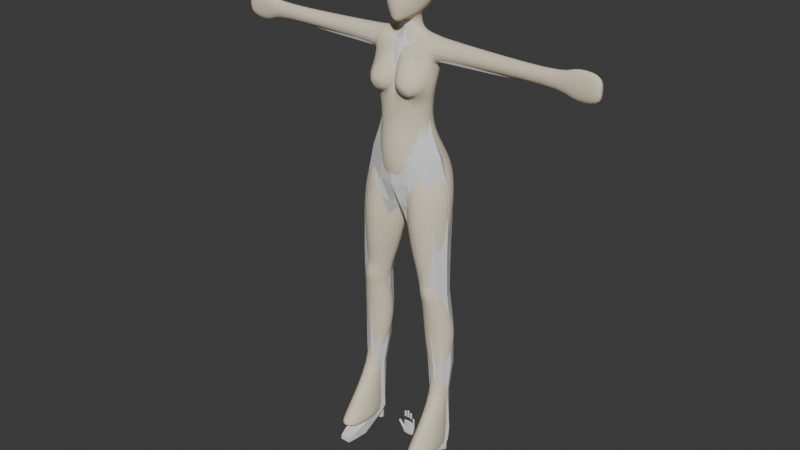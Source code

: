 # Source: player_simple1.blend  (saved by Blender 4.2.66; exported with 4.5.12 LTS)
import bpy
from mathutils import Matrix  # noqa: F401  (used for matrix-valued properties, if any)

bpy.ops.wm.read_factory_settings(use_empty=True)
scene = bpy.context.scene
scene.name = 'Scene'

# ---- collections
col_sample = bpy.data.collections.new('sample'); scene.collection.children.link(col_sample)
col_collection = bpy.data.collections.new('Collection'); scene.collection.children.link(col_collection)

# ---- materials (node trees are filled in below, after node groups)
mat_x = bpy.data.materials.new('マテリアル')

# ---- material node trees
mat_x.use_nodes = True; mat_x.node_tree.nodes.clear()
_N = mat_x.node_tree.nodes; _L = mat_x.node_tree.links
n0 = _N.new('ShaderNodeBsdfPrincipled'); n0.name = 'プリンシプルBSDF'; n0.location = (10, 300)
n0.inputs[0].default_value = (0.8009, 0.7147, 0.5401, 1.0)
n0.inputs[2].default_value = 1.0
n1 = _N.new('ShaderNodeOutputMaterial'); n1.name = 'マテリアル出力'; n1.location = (300, 300)
_L.new(n0.outputs[0], n1.inputs[0])
n1.is_active_output = True

# ---- world
world_world = bpy.data.worlds.new('World'); scene.world = world_world
world_world.use_nodes = True; world_world.node_tree.nodes.clear()
_N = world_world.node_tree.nodes; _L = world_world.node_tree.links
n0 = _N.new('ShaderNodeOutputWorld'); n0.name = 'World Output'; n0.location = (300, 300)
n1 = _N.new('ShaderNodeBackground'); n1.name = 'Background'; n1.location = (10, 300)
n1.inputs[0].default_value = (0.05088, 0.05088, 0.05088, 1.0)
_L.new(n1.outputs[0], n0.inputs[0])
n0.is_active_output = True
world_world.color = (0.05088, 0.05088, 0.05088)
world_world.sun_shadow_jitter_overblur = 0.0

# ---- meshes
me_x = bpy.data.meshes.new('円')
me_x.from_pydata([(0.1039, 0.02998, 1.377), (0.1055, 0.006316, 1.367), (0.1066, -0.02121, 1.377), (0.108, -0.03235, 1.405), (0.1083, -0.02198, 1.43), (0.1091, 0.002974, 1.44), (0.1088, 0.02777, 1.429), (0.1072, 0.03838, 1.403), (0.0, 0.0296, 1.184), (0.0, -0.07887, 1.188), (0.06388, -0.06166, 1.186), (0.08596, -0.02274, 1.185), (0.08158, 0.009775, 1.184), (0.04315, -0.06064, 1.39), (0.01167, -0.07065, 1.376), (0.001757, -0.08068, 1.312), (0.01079, -0.08373, 1.277), (0.0604, -0.07244, 1.262), (0.09277, -0.07054, 1.286), (0.09762, -0.07089, 1.316), (0.0785, -0.06161, 1.364), (0.03009, 0.02761, 1.451), (0.0, 0.03263, 1.451), (0.0, -0.02655, 1.451), (0.02892, -0.01817, 1.454), (0.03742, 0.001364, 1.451), (0.09437, 0.03627, 1.371), (0.1073, 0.001121, 1.357), (0.1058, -0.03748, 1.374), (0.09926, -0.04291, 1.404), (0.1, -0.02747, 1.433), (0.1026, 0.002389, 1.443), (0.1023, 0.03148, 1.432), (0.1016, 0.04344, 1.403), (0.0, 0.01389, 1.241), (0.0, -0.07439, 1.245), (0.0631, -0.06215, 1.242), (0.09748, -0.0263, 1.239), (0.08463, 0.008578, 1.234), (0.06094, 0.02881, 1.439), (0.06657, 0.002028, 1.446), (0.06041, -0.02474, 1.436), (0.08591, 0.01268, 1.278), (0.1052, -0.02426, 1.278), (0.09736, -0.05793, 1.282), (0.08995, 0.02778, 1.327), (0.109, -0.01383, 1.323), (0.09862, -0.04779, 1.319), (0.02963, 0.02791, 1.181), (0.0612, 0.02916, 1.184), (0.02835, 0.02448, 1.236), (0.05716, 0.02486, 1.233), (0.05828, 0.04295, 1.406), (0.02778, 0.05245, 1.408), (0.0, 0.04139, 1.412), (0.02391, 0.05285, 1.37), (0.0, 0.04592, 1.373), (0.05201, 0.04624, 1.37), (0.02663, 0.03234, 1.281), (0.0, 0.02186, 1.285), (0.05586, 0.02694, 1.278), (0.05334, 0.04735, 1.324), (0.02329, 0.05597, 1.325), (0.0, 0.04232, 1.327), (0.0, -0.05582, 1.375), (0.0, -0.06361, 1.329), (0.0, -0.06655, 1.304), (0.0, -0.046, 1.412), (0.0, -0.04067, 1.415), (0.04821, -0.03136, 1.421), (0.02652, -0.0351, 1.412), (0.0209, -0.04781, 1.415), (0.04303, -0.0426, 1.419), (0.04416, -0.09564, 1.339), (0.03272, -0.09794, 1.338), (0.0259, -0.1058, 1.308), (0.0363, -0.1012, 1.296), (0.05311, -0.1033, 1.29), (0.06742, -0.1024, 1.294), (0.06645, -0.1011, 1.313), (0.06273, -0.09709, 1.337), (0.01754, -0.08402, 1.36), (0.04492, -0.07564, 1.371), (0.06549, -0.07883, 1.356), (0.08873, -0.08464, 1.315), (0.08064, -0.08512, 1.286), (0.02661, -0.09533, 1.281), (0.0625, -0.08965, 1.266), (0.008573, -0.08866, 1.31), (0.05085, -0.1086, 1.312), (0.0, 0.0647, 1.034), (0.0, -0.09815, 1.052), (0.08899, -0.05039, 1.05), (0.1166, -0.01132, 1.067), (0.1133, 0.04158, 1.065), (0.01071, 0.09632, 1.024), (0.07862, 0.08487, 1.059), (0.0, -0.0547, 0.955), (0.00965, -0.04527, 0.9531), (0.0, -0.08667, 0.9764), (0.04486, -0.07182, 0.9937), (0.00137, 0.03711, 0.9601), (0.0, 0.03832, 0.9787), (0.0268, 0.06583, 1.094), (0.0, 0.06837, 1.096), (0.06957, -0.05895, 1.106), (0.1116, -0.01619, 1.112), (0.07185, 0.05399, 1.102), (0.09798, 0.03097, 1.109), (0.0, -0.09491, 1.103), (0.1201, -0.08723, 0.8646), (0.1674, -0.01709, 0.8737), (0.1415, 0.03673, 0.8673), (0.0547, 0.05824, 0.8576), (0.1016, 0.05639, 0.8657), (0.007216, -0.0224, 0.8507), (0.06211, -0.09678, 0.8587), (0.02245, 0.02468, 0.8541), (0.0, 0.04135, 1.137), (0.09766, -0.02145, 1.151), (0.08651, 0.02054, 1.145), (0.0297, 0.03955, 1.137), (0.06463, -0.06107, 1.148), (0.06624, 0.0373, 1.139), (0.0, -0.08669, 1.146), (0.00483, -0.03062, 0.906), (0.05837, -0.09331, 0.9216), (0.101, 0.07636, 0.9342), (0.04034, 0.08109, 0.9275), (0.01518, 0.02648, 0.9133), (0.1408, 0.04901, 0.9429), (0.1181, -0.07876, 0.9378), (0.1668, -0.01545, 0.9522), (0.1397, 0.023, 0.2518), (0.1206, 0.01511, 0.2521), (0.1128, -0.003933, 0.2527), (0.1206, -0.02298, 0.2533), (0.1397, -0.03086, 0.2536), (0.1588, -0.02298, 0.2533), (0.1666, -0.003933, 0.2527), (0.1588, 0.01511, 0.2521), (0.09972, -0.06348, 0.641), (0.1337, -0.056, 0.6438), (0.105, -0.06224, 0.6037), (0.1366, -0.05791, 0.6062), (0.1388, -0.05832, 0.6237), (0.09957, -0.06377, 0.6206), (0.1164, -0.0684, 0.6475), (0.1212, -0.06677, 0.5994), (0.1029, 0.02644, 0.6563), (0.1153, 0.01925, 0.5869), (0.1111, 0.01888, 0.6207), (0.08476, 0.00796, 0.5804), (0.07044, 0.009727, 0.654), (0.08069, 0.008335, 0.6171), (0.07251, -0.02257, 0.5794), (0.05937, -0.02393, 0.6528), (0.06685, -0.02361, 0.6158), (0.0894, -0.05082, 0.5813), (0.08226, -0.05783, 0.6557), (0.0847, -0.05684, 0.6183), (0.1237, -0.06361, 0.5811), (0.1157, -0.06738, 0.6635), (0.1189, -0.06962, 0.6222), (0.1523, -0.04689, 0.5876), (0.1481, -0.04116, 0.662), (0.1509, -0.04859, 0.6244), (0.163, -0.01539, 0.5885), (0.1518, -0.008964, 0.6623), (0.1582, -0.01415, 0.6252), (0.1477, 0.01297, 0.5868), (0.1342, 0.02058, 0.6604), (0.1411, 0.01461, 0.6233), (0.05185, 0.02023, 0.7235), (0.0341, 0.01875, 0.7877), (0.06844, 0.04512, 0.7944), (0.08419, 0.03851, 0.7278), (0.1072, 0.04404, 0.7978), (0.1186, 0.03805, 0.7339), (0.03766, -0.01719, 0.721), (0.01604, -0.02104, 0.7851), (0.0727, -0.07847, 0.7311), (0.06738, -0.08697, 0.7916), (0.1178, -0.078, 0.7365), (0.1194, -0.08267, 0.7953), (0.1577, -0.03106, 0.7343), (0.1635, -0.02448, 0.7966), (0.1458, 0.01085, 0.7369), (0.1427, 0.02538, 0.7995), (0.09851, 0.02507, 0.3831), (0.08608, 0.03626, 0.4767), (0.1244, 0.05441, 0.4806), (0.1301, 0.03745, 0.3839), (0.1652, 0.03844, 0.4816), (0.1592, 0.02615, 0.386), (0.08122, -0.003641, 0.3836), (0.06407, 0.001804, 0.4762), (0.09542, -0.03555, 0.3854), (0.08367, -0.03585, 0.4778), (0.1312, -0.04841, 0.3851), (0.127, -0.05146, 0.4801), (0.1598, -0.03359, 0.3879), (0.1664, -0.03206, 0.4842), (0.1717, -0.002219, 0.3879), (0.186, 0.004821, 0.4836), (0.02755, -0.07528, 1.246), (0.5368, -0.004218, 1.391), (0.5368, -0.01757, 1.388), (0.5368, -0.03151, 1.397), (0.5368, -0.03516, 1.414), (0.5368, -0.02755, 1.427), (0.5368, -0.01301, 1.43), (0.5368, -0.0004851, 1.421), (0.5368, 0.002953, 1.405), (0.0362, -0.08972, 1.106), (0.0, -0.09366, 1.023), (0.03237, -0.07366, 1.188), (0.03298, -0.07938, 1.148), (0.03988, -0.08873, 1.053), (0.0345, -0.08301, 1.022), (0.05374, -0.09029, 0.9591), (0.02078, 0.09709, 0.975), (0.004882, 0.03621, 0.9408), (0.1434, -0.01043, 1.012), (0.005104, -0.04238, 0.9304), (0.08971, 0.09922, 1.004), (0.1334, 0.0499, 1.01), (0.1045, -0.07385, 0.9968), (0.03706, -0.05677, 1.509), (0.03671, -0.0482, 1.626), (0.03667, 0.04437, 1.517), (0.03671, 0.0482, 1.626), (0.0205, 0.05295, 1.511), (0.0, 0.05677, 1.511), (0.0, 0.05876, 1.636), (0.02178, 0.05523, 1.633), (0.04207, 0.05698, 1.608), (0.04535, 0.06275, 1.581), (0.04207, 0.05698, 1.531), (0.04807, -0.0001384, 1.511), (0.0431, 0.02734, 1.512), (0.04207, 0.03145, 1.633), (0.04476, -0.0001384, 1.636), (0.04207, -0.03288, 1.633), (0.04207, -0.05449, 1.608), (0.04475, -0.0631, 1.58), (0.04207, -0.06061, 1.531), (0.0, -0.08251, 1.506), (0.01981, -0.07404, 1.508), (0.02178, -0.05523, 1.633), (0.0, -0.05876, 1.636), (0.0, 0.07711, 1.531), (0.0, 0.08492, 1.581), (0.0, 0.07711, 1.608), (0.02321, 0.07202, 1.531), (0.02506, 0.07936, 1.581), (0.02321, 0.07202, 1.608), (0.05381, 0.02916, 1.531), (0.058, 0.03145, 1.581), (0.05353, 0.03145, 1.608), (0.05741, -0.0001384, 1.531), (0.06164, -0.0001384, 1.581), (0.05741, -0.0001384, 1.608), (0.05343, -0.03096, 1.531), (0.05687, -0.03288, 1.58), (0.05353, -0.03288, 1.608), (0.02321, -0.07807, 1.531), (0.02455, -0.0806, 1.58), (0.02291, -0.07201, 1.609), (0.0, -0.08754, 1.531), (0.0, -0.08906, 1.581), (0.0, -0.07711, 1.609), (0.0, 0.03145, 1.496), (0.02426, 0.02887, 1.5), (0.0, -0.03532, 1.488), (0.03772, -0.02747, 1.496), (0.02321, 0.03145, 1.647), (0.0, 0.03145, 1.652), (0.02446, -0.0001384, 1.652), (0.0, -0.0001384, 1.658), (0.02321, -0.03288, 1.647), (0.0, -0.03288, 1.652), (0.04411, 0.06174, 1.555), (0.04341, -0.06049, 1.555), (0.0, 0.08388, 1.555), (0.02454, 0.07856, 1.555), (0.05729, 0.03011, 1.555), (0.05952, -0.0001384, 1.555), (0.05547, -0.03288, 1.555), (0.02384, -0.07482, 1.555), (0.0, -0.08014, 1.555), (0.01162, -0.07157, 1.488), (0.0, -0.07604, 1.485), (0.03581, 0.0004081, 1.498), (0.0, 0.02876, 1.481), (0.0, -0.06357, 1.474), (0.04949, -0.02919, 1.51), (0.0, -0.02791, 1.474), (0.02732, -0.0192, 1.479), (0.03166, 0.001305, 1.482), (0.02598, 0.02435, 1.484), (0.0, -0.04729, 1.48), (0.01625, -0.0439, 1.487), (0.01715, -0.05724, 1.484), (0.01835, -0.07201, 1.498), (0.0, -0.0802, 1.495), (0.02998, -0.05589, 1.495), (0.1412, 0.023, 0.04862), (0.1092, -0.009234, 0.0497), (0.09588, -0.08705, 0.05231), (0.1092, -0.1649, 0.05493), (0.1412, -0.1971, 0.05601), (0.1733, -0.1649, 0.05493), (0.1866, -0.08705, 0.05231), (0.1733, -0.009234, 0.0497), (0.1412, -0.08705, 0.05231), (0.1839, -0.07202, 0.08854), (0.1713, -0.003496, 0.08623), (0.141, -0.1689, 0.09179), (0.1713, -0.1405, 0.09084), (0.09807, -0.07202, 0.08854), (0.1106, -0.1405, 0.09084), (0.141, 0.02489, 0.08528), (0.1106, -0.003496, 0.08623), (0.5464, -0.004731, 1.367), (0.5464, -0.0175, 1.359), (0.5464, -0.03082, 1.381), (0.5464, -0.0343, 1.421), (0.5464, -0.02703, 1.451), (0.5464, -0.01314, 1.459), (0.5464, -0.001163, 1.437), (0.5464, 0.002124, 1.399), (0.6432, -0.004731, 1.367), (0.6432, -0.0175, 1.359), (0.6432, -0.03082, 1.381), (0.6432, -0.0343, 1.421), (0.6432, -0.02703, 1.451), (0.6432, -0.01314, 1.459), (0.6432, -0.001163, 1.437), (0.6432, 0.002124, 1.399), (0.6432, -0.01553, 1.41)], [], [(7, 0, 26, 33), (6, 7, 33, 32), (4, 5, 31, 30), (2, 3, 29, 28), (0, 1, 27, 26), (5, 6, 32, 31), (3, 4, 30, 29), (1, 2, 28, 27), (49, 51, 38, 12), (11, 37, 36, 10), (12, 38, 37, 11), (100, 219, 215, 99), (39, 40, 31, 32), (40, 41, 30, 31), (25, 24, 41, 40), (21, 25, 40, 39), (42, 43, 37, 38), (43, 44, 36, 37), (46, 47, 44, 43), (45, 46, 43, 42), (26, 27, 46, 45), (27, 28, 47, 46), (8, 34, 50, 48), (48, 50, 51, 49), (60, 51, 50, 58), (58, 50, 34, 59), (21, 53, 54, 22), (39, 52, 53, 21), (53, 55, 56, 54), (52, 57, 55, 53), (62, 58, 59, 63), (61, 60, 58, 62), (57, 61, 62, 55), (55, 62, 63, 56), (32, 33, 52, 39), (33, 26, 57, 52), (26, 45, 61, 57), (45, 42, 60, 61), (51, 60, 42, 38), (20, 19, 47, 28), (19, 18, 44, 47), (18, 17, 36, 44), (13, 20, 28, 29), (16, 15, 65, 66), (15, 14, 64, 65), (71, 70, 68, 67), (30, 41, 69, 72), (72, 69, 70, 71), (14, 71, 67, 64), (13, 72, 71, 14), (30, 72, 13, 29), (24, 70, 69, 41), (23, 68, 70, 24), (82, 81, 74, 73), (83, 82, 73, 80), (85, 84, 79, 78), (87, 77, 76, 86), (81, 88, 75, 74), (84, 83, 80, 79), (87, 85, 78, 77), (88, 86, 76, 75), (15, 16, 86, 88), (17, 18, 85, 87), (19, 20, 83, 84), (14, 15, 88, 81), (17, 87, 86, 16), (18, 19, 84, 85), (20, 13, 82, 83), (13, 14, 81, 82), (75, 89, 73, 74), (89, 79, 80, 73), (76, 77, 89, 75), (77, 78, 79, 89), (104, 103, 95, 90), (106, 105, 92, 93), (103, 107, 96, 95), (108, 106, 93, 94), (92, 105, 214, 218), (107, 108, 94, 96), (101, 102, 90, 95), (100, 99, 97, 98), (92, 218, 219, 100), (98, 97, 102, 101), (123, 120, 108, 107), (217, 124, 109, 214), (120, 119, 106, 108), (121, 123, 107, 103), (119, 122, 105, 106), (118, 121, 103, 104), (126, 125, 115, 116), (128, 127, 114, 113), (129, 128, 113, 117), (127, 130, 112, 114), (132, 131, 110, 111), (125, 129, 117, 115), (131, 126, 116, 110), (130, 132, 111, 112), (8, 48, 121, 118), (11, 10, 122, 119), (48, 49, 123, 121), (12, 11, 119, 120), (216, 9, 124, 217), (49, 12, 120, 123), (226, 223, 132, 130), (227, 220, 126, 131), (224, 222, 129, 125), (223, 227, 131, 132), (225, 226, 130, 127), (222, 221, 128, 129), (221, 225, 127, 128), (220, 224, 125, 126), (193, 170, 167, 204), (204, 167, 164, 202), (202, 164, 161, 200), (200, 161, 158, 198), (198, 158, 155, 196), (191, 150, 170, 193), (196, 155, 152, 190), (177, 114, 112, 188), (188, 112, 111, 186), (186, 111, 110, 184), (184, 110, 116, 182), (182, 116, 115, 180), (180, 115, 117, 174), (174, 117, 113, 175), (175, 113, 114, 177), (153, 149, 151, 154), (154, 151, 150, 152), (156, 153, 154, 157), (157, 154, 152, 155), (159, 156, 157, 160), (160, 157, 155, 158), (162, 159, 141, 147), (163, 146, 143, 148), (165, 162, 147, 142), (166, 145, 144, 164), (168, 165, 166, 169), (169, 166, 164, 167), (171, 168, 169, 172), (172, 169, 167, 170), (149, 171, 172, 151), (151, 172, 170, 150), (190, 152, 150, 191), (164, 144, 148, 161), (148, 144, 145, 163), (148, 143, 158, 161), (158, 143, 146, 160), (142, 147, 163, 145), (145, 166, 165, 142), (147, 141, 146, 163), (146, 141, 159, 160), (149, 176, 178, 171), (176, 175, 177, 178), (153, 173, 176, 149), (173, 174, 175, 176), (156, 179, 173, 153), (179, 180, 174, 173), (159, 181, 179, 156), (181, 182, 180, 179), (162, 183, 181, 159), (183, 184, 182, 181), (165, 185, 183, 162), (185, 186, 184, 183), (168, 187, 185, 165), (187, 188, 186, 185), (171, 178, 187, 168), (178, 177, 188, 187), (134, 189, 192, 133), (189, 190, 191, 192), (135, 195, 189, 134), (195, 196, 190, 189), (133, 192, 194, 140), (192, 191, 193, 194), (136, 197, 195, 135), (197, 198, 196, 195), (137, 199, 197, 136), (199, 200, 198, 197), (138, 201, 199, 137), (201, 202, 200, 199), (139, 203, 201, 138), (203, 204, 202, 201), (140, 194, 203, 139), (194, 193, 204, 203), (16, 205, 36, 17), (205, 16, 66, 35), (215, 219, 218, 91), (10, 216, 217, 122), (6, 5, 211, 212), (4, 3, 209, 210), (2, 1, 207, 208), (0, 7, 213, 206), (7, 6, 212, 213), (5, 4, 210, 211), (3, 2, 208, 209), (1, 0, 206, 207), (122, 217, 214, 105), (10, 36, 205, 216), (9, 216, 205, 35), (218, 214, 109, 91), (100, 98, 224, 220), (95, 96, 225, 221), (101, 95, 221, 222), (96, 94, 226, 225), (93, 92, 227, 223), (98, 101, 222, 224), (92, 100, 220, 227), (94, 93, 223, 226), (284, 252, 255, 285), (252, 253, 256, 255), (253, 234, 235, 256), (256, 235, 231, 236), (255, 256, 236, 237), (285, 255, 237, 282), (232, 254, 238, 230), (233, 251, 254, 232), (286, 258, 261, 287), (258, 259, 262, 261), (287, 261, 264, 288), (261, 262, 265, 264), (230, 238, 257, 240), (282, 237, 258, 286), (237, 236, 259, 258), (236, 231, 241, 259), (259, 241, 242, 262), (262, 242, 243, 265), (265, 243, 229, 244), (264, 265, 244, 245), (288, 264, 245, 283), (240, 257, 260, 239), (289, 267, 270, 290), (267, 268, 271, 270), (228, 246, 266, 248), (283, 245, 267, 289), (245, 244, 268, 267), (244, 229, 249, 268), (268, 249, 250, 271), (248, 266, 269, 247), (233, 232, 273, 272), (232, 230, 240, 273), (276, 277, 279, 278), (278, 279, 281, 280), (231, 235, 276, 241), (235, 234, 277, 276), (280, 281, 250, 249), (243, 280, 249, 229), (242, 278, 280, 243), (241, 276, 278, 242), (246, 283, 289, 266), (266, 289, 290, 269), (263, 288, 283, 246), (238, 282, 286, 257), (260, 287, 288, 263), (257, 286, 287, 260), (254, 285, 282, 238), (251, 284, 285, 254), (305, 292, 291, 304), (239, 293, 273, 240), (298, 299, 293, 275), (299, 300, 273, 293), (300, 294, 272, 273), (246, 228, 296, 263), (263, 296, 239, 260), (275, 293, 239, 296), (21, 22, 294, 300), (25, 21, 300, 299), (24, 25, 299, 298), (24, 298, 297, 23), (274, 297, 298, 275), (274, 275, 302, 301), (291, 292, 295, 303), (302, 303, 295, 301), (247, 305, 304, 248), (306, 275, 296, 228), (303, 306, 304, 291), (228, 248, 304, 306), (275, 306, 303, 302), (317, 316, 313, 314), (319, 318, 311, 312), (321, 320, 309, 310), (323, 322, 307, 308), (322, 317, 314, 307), (316, 319, 312, 313), (318, 321, 310, 311), (320, 323, 308, 309), (314, 313, 315, 307), (313, 312, 311, 315), (307, 315, 309, 308), (315, 311, 310, 309), (135, 134, 323, 320), (137, 136, 321, 318), (139, 138, 319, 316), (133, 140, 317, 322), (134, 133, 322, 323), (136, 135, 320, 321), (138, 137, 318, 319), (140, 139, 316, 317), (212, 211, 329, 330), (210, 209, 327, 328), (208, 207, 325, 326), (206, 213, 331, 324), (213, 212, 330, 331), (211, 210, 328, 329), (209, 208, 326, 327), (207, 206, 324, 325), (325, 324, 332, 333), (330, 329, 337, 338), (328, 327, 335, 336), (326, 325, 333, 334), (324, 331, 339, 332), (331, 330, 338, 339), (329, 328, 336, 337), (327, 326, 334, 335), (339, 340, 333, 332), (340, 335, 334, 333), (338, 337, 340, 339), (337, 336, 335, 340)])
_uv = me_x.uv_layers.new(name='UVマップ')
_uv.uv.foreach_set('vector', [0.0, 0.0, 0.0, 0.0, 0.0, 0.0, 0.0, 0.0, 0.0, 0.0, 0.0, 0.0, 0.0, 0.0, 0.0, 0.0, 0.0, 0.0, 0.0, 0.0, 0.0, 0.0, 0.0, 0.0, 0.0, 0.0, 0.0, 0.0, 0.0, 0.0, 0.0, 0.0, 0.0, 0.0, 0.0, 0.0, 0.0, 0.0, 0.0, 0.0, 0.0, 0.0, 0.0, 0.0, 0.0, 0.0, 0.0, 0.0, 0.0, 0.0, 0.0, 0.0, 0.0, 0.0, 0.0, 0.0, 0.0, 0.0, 0.0, 0.0, 0.0, 0.0, 0.0, 0.0, 0.0, 0.0, 0.0, 0.0, 0.0, 0.0, 0.0, 0.0, 0.0, 0.0, 0.0, 0.0, 0.0, 0.0, 0.0, 0.0, 0.0, 0.0, 0.0, 0.0, 0.0, 0.0, 0.0, 0.0, 0.0, 0.0, 0.0, 0.0, 0.0, 0.0, 0.0, 0.0, 0.0, 0.0, 0.0, 0.0, 0.0, 0.0, 0.0, 0.0, 0.0, 0.0, 0.0, 0.0, 0.0, 0.0, 0.0, 0.0, 0.0, 0.0, 1.784e-07, 3.879e-07, 0.0, 0.0, 0.0, 0.0, 0.0, 0.0, 0.0, 0.0, 0.0, 0.0, 0.0, 0.0, 0.0, 0.0, 0.0, 0.0, 0.0, 0.0, 0.0, 0.0, 0.0, 0.0, 0.0, 0.0, 0.0, 0.0, 0.0, 0.0, 0.0, 0.0, 0.0, 0.0, 0.0, 0.0, 0.0, 0.0, 0.0, 0.0, 0.0, 0.0, 0.0, 0.0, 0.0, 0.0, 0.0, 0.0, 0.0, 0.0, 0.0, 0.0, 0.0, 0.0, 0.0, 0.0, 0.0, 0.0, 0.0, 0.0, 0.0, 0.0, 0.0, 0.0, 0.0, 0.0, 0.0, 0.0, 0.0, 0.0, 0.0, 0.0, 0.0, 0.0, 0.0, 0.0, 0.0, 0.0, 0.0, 0.0, 0.0, 0.0, 0.0, 0.0, 0.0, 0.0, 0.0, 0.0, 0.0, 0.0, 0.0, 0.0, 0.0, 0.0, 0.0, 0.0, 0.0, 0.0, 0.0, 0.0, 0.0, 0.0, 0.0, 0.0, 0.0, 0.0, 0.0, 0.0, 0.0, 0.0, 0.0, 0.0, 0.0, 0.0, 0.0, 0.0, 0.0, 0.0, 0.0, 0.0, 0.0, 0.0, 0.0, 0.0, 0.0, 0.0, 0.0, 0.0, 0.0, 0.0, 0.0, 0.0, 0.0, 0.0, 0.0, 0.0, 0.0, 0.0, 0.0, 0.0, 0.0, 0.0, 0.0, 0.0, 0.0, 0.0, 0.0, 0.0, 0.0, 0.0, 0.0, 0.0, 0.0, 0.0, 0.0, 0.0, 0.0, 0.0, 0.0, 0.0, 0.0, 0.0, 0.0, 0.0, 0.0, 0.0, 0.0, 0.0, 0.0, 0.0, 0.0, 0.0, 0.0, 0.0, 0.0, 0.0, 0.0, 0.0, 0.0, 0.0, 0.0, 0.0, 0.0, 0.0, 0.0, 0.0, 0.0, 0.0, 0.0, 0.0, 0.0, 0.0, 0.0, 0.0, 0.0, 0.0, 0.0, 0.0, 0.0, 0.0, 0.0, 0.0, 0.0, 0.0, 0.0, 0.0, 0.0, 0.0, 0.0, 0.0, 0.0, 0.0, 0.0, 0.0, 0.0, 0.0, 0.0, 0.0, 0.0, 0.0, 0.0, 0.0, 0.0, 0.0, 0.0, 0.0, 0.0, 0.0, 0.0, 0.0, 0.0, 0.0, 0.0, 0.0, 0.0, 0.0, 0.0, 0.0, 0.0, 0.0, 0.0, 0.0, 0.0, 0.0, 0.0, 0.0, 0.0, 0.0, 0.0, 0.0, 0.0, 0.0, 0.0, 0.0, 0.0, 0.0, 0.0, 0.0, 0.0, 0.0, 0.0, 0.0, 0.0, 0.0, 0.0, 0.0, 0.0, 0.0, 0.0, 0.0, 0.0, 0.0, 0.0, 0.0, 0.0, 0.0, 0.0, 0.0, 0.0, 0.0, 0.0, 0.0, 0.0, 0.0, 0.0, 0.0, 0.0, 0.0, 0.0, 0.0, 0.0, 0.0, 0.0, 0.0, 1.784e-07, 3.879e-07, 0.0, 0.0, 0.0, 0.0, 0.0, 0.0, 0.0, 0.0, 0.0, 0.0, 0.0, 0.0, 1.784e-07, 3.879e-07, 0.0, 0.0, 0.0, 0.0, 0.0, 0.0, 0.0, 0.0, 0.0, 0.0, 0.0, 0.0, 0.0, 0.0, 0.0, 0.0, 0.0, 0.0, 0.0, 0.0, 0.0, 0.0, 0.0, 0.0, 0.0, 0.0, 0.0, 0.0, 0.0, 0.0, 0.0, 0.0, 0.0, 0.0, 0.0, 0.0, 0.0, 0.0, 0.0, 0.0, 0.0, 0.0, 0.0, 0.0, 0.0, 0.0, 0.0, 0.0, 0.0, 0.0, 0.0, 0.0, 0.0, 0.0, 0.0, 0.0, 0.0, 0.0, 0.0, 0.0, 0.0, 0.0, 0.0, 0.0, 0.0, 0.0, 0.0, 0.0, 0.0, 0.0, 0.0, 0.0, 0.0, 0.0, 0.0, 0.0, 0.0, 0.0, 0.0, 0.0, 0.0, 0.0, 0.0, 0.0, 0.0, 0.0, 0.0, 0.0, 0.0, 0.0, 0.0, 0.0, 0.0, 0.0, 0.0, 0.0, 0.0, 0.0, 0.0, 0.0, 0.0, 0.0, 0.0, 0.0, 0.0, 0.0, 0.0, 0.0, 0.0, 0.0, 0.0, 0.0, 0.0, 0.0, 0.0, 0.0, 0.0, 0.0, 0.0, 0.0, 0.0, 0.0, 0.0, 0.0, 0.0, 0.0, 0.0, 0.0, 0.0, 0.0, 0.0, 0.0, 0.0, 0.0, 0.0, 0.0, 0.0, 0.0, 0.0, 0.0, 0.0, 0.0, 0.0, 0.0, 0.0, 0.0, 0.0, 0.0, 0.0, 0.0, 0.0, 0.0, 0.0, 0.0, 0.0, 0.0, 0.0, 0.0, 0.0, 0.0, 0.0, 0.0, 0.0, 0.0, 0.0, 0.0, 0.0, 0.0, 0.0, 0.0, 0.0, 0.0, 0.0, 0.0, 0.0, 0.0, 0.0, 0.0, 0.0, 0.0, 0.0, 0.0, 0.0, 0.0, 0.0, 0.0, 0.0, 0.0, 0.0, 0.0, 0.0, 0.0, 0.0, 0.0, 0.0, 0.0, 0.0, 0.0, 0.0, 0.0, 0.0, 0.0, 0.0, 0.0, 0.0, 0.0, 0.0, 0.0, 0.0, 0.0, 0.0, 0.0, 0.0, 0.0, 0.0, 0.0, 0.0, 0.0, 0.0, 0.0, 0.0, 0.0, 0.0, 0.0, 0.0, 0.0, 0.0, 0.0, 0.0, 0.0, 0.0, 0.0, 0.0, 0.0, 0.0, 0.0, 0.0, 0.0, 0.0, 0.0, 0.0, 0.0, 0.0, 0.0, 0.0, 0.0, 0.0, 0.0, 0.0, 0.0, 0.0, 0.0, 0.0, 0.0, 0.0, 0.0, 0.0, 0.0, 0.0, 0.0, 0.0, 0.0, 0.0, 0.0, 0.0, 0.0, 0.0, 0.0, 0.0, 0.0, 0.0, 0.0, 0.0, 0.0, 0.0, 0.0, 0.0, 0.0, 0.0, 0.0, 0.0, 0.0, 0.0, 0.0, 0.0, 0.0, 0.0, 0.0, 0.0, 0.0, 0.0, 0.0, 0.0, 0.0, 0.0, 0.0, 0.0, 0.0, 0.0, 0.0, 0.0, 0.0, 0.0, 0.0, 0.0, 0.0, 0.0, 0.0, 0.0, 0.0, 0.0, 0.0, 0.0, 0.0, 0.0, 0.0, 0.0, 0.0, 0.0, 0.0, 0.0, 0.0, 0.0, 0.0, 0.0, 0.0, 0.0, 0.0, 0.0, 0.0, 0.0, 0.0, 0.0, 0.0, 0.0, 0.0, 0.0, 0.0, 0.0, 0.0, 0.0, 0.0, 0.0, 0.0, 0.0, 0.0, 0.0, 0.0, 0.0, 0.0, 0.0, 0.0, 0.0, 0.0, 0.0, 0.0, 0.0, 0.0, 0.0, 0.0, 0.0, 0.0, 0.0, 0.0, 0.0, 0.0, 0.0, 0.0, 0.0, 0.0, 0.0, 0.0, 0.0, 0.0, 0.0, 0.0, 0.0, 0.0, 0.0, 0.0, 0.0, 0.0, 0.0, 0.0, 0.0, 0.0, 0.0, 0.0, 0.0, 0.0, 0.0, 0.0, 0.0, 0.0, 0.0, 0.0, 0.0, 0.0, 0.0, 0.0, 0.0, 0.0, 0.0, 0.0, 0.0, 0.0, 0.0, 0.0, 0.0, 0.0, 0.0, 0.0, 0.0, 0.0, 0.0, 0.0, 0.0, 0.0, 0.0, 0.0, 0.0, 0.0, 0.0, 0.0, 0.0, 0.0, 0.0, 0.0, 0.0, 0.0, 0.0, 0.0, 0.0, 0.0, 0.0, 0.0, 0.0, 0.0, 0.0, 0.0, 0.0, 0.0, 0.0, 0.0, 0.0, 0.0, 0.0, 0.0, 0.0, 0.0, 0.0, 0.0, 0.0, 0.0, 0.0, 0.0, 0.0, 0.0, 0.0, 0.0, 0.0, 0.0, 0.0, 0.0, 0.0, 0.0, 0.0, 0.0, 0.0, 0.0, 0.0, 0.0, 0.0, 0.0, 0.0, 0.0, 0.0, 0.0, 0.0, 0.0, 0.0, 0.0, 0.0, 0.0, 0.0, 0.0, 0.0, 0.0, 0.0, 0.0, 0.0, 0.0, 0.0, 0.0, 0.0, 0.0, 0.0, 0.0, 0.0, 0.0, 0.0, 0.0, 0.0, 0.0, 0.0, 0.0, 0.0, 0.0, 0.0, 0.0, 0.0, 0.0, 0.0, 0.0, 0.0, 0.0, 0.0, 0.0, 0.0, 0.0, 0.0, 0.0, 0.0, 0.0, 0.0, 0.0, 0.0, 0.0, 0.0, 0.0, 0.0, 0.0, 0.0, 0.0, 0.0, 0.0, 0.0, 0.0, 0.0, 0.0, 0.0, 0.0, 0.0, 0.0, 0.0, 0.0, 0.0, 0.0, 0.0, 0.0, 0.0, 0.0, 0.0, 0.0, 0.0, 0.0, 0.0, 0.0, 0.0, 0.0, 0.0, 0.0, 0.0, 0.0, 0.0, 0.0, 0.0, 0.0, 0.0, 0.0, 0.0, 0.0, 0.0, 0.0, 0.0, 0.0, 0.0, 0.0, 0.0, 0.0, 0.0, 0.0, 0.0, 0.0, 0.0, 0.0, 0.0, 0.0, 0.0, 0.0, 0.0, 0.0, 0.0, 0.0, 0.0, 0.0, 0.0, 0.0, 0.0, 0.0, 0.0, 0.0, 0.0, 0.0, 0.0, 0.0, 0.0, 0.0, 0.0, 0.0, 0.0, 0.0, 0.0, 0.0, 0.0, 0.0, 0.0, 0.0, 0.0, 0.0, 0.0, 0.0, 0.0, 0.0, 0.0, 0.0, 0.0, 0.0, 0.0, 0.0, 0.0, 0.0, 0.0, 0.0, 0.0, 0.0, 0.0, 0.0, 0.0, 0.0, 0.0, 0.0, 0.0, 0.0, 0.0, 0.0, 0.0, 0.0, 0.0, 0.0, 0.0, 0.0, 0.0, 0.0, 0.0, 0.0, 0.0, 0.0, 0.0, 0.0, 0.0, 0.0, 0.0, 0.0, 0.0, 0.0, 0.0, 0.0, 0.0, 0.0, 0.0, 0.0, 0.0, 0.0, 0.0, 0.0, 0.0, 0.0, 0.0, 0.0, 0.0, 0.0, 0.0, 0.0, 0.0, 0.0, 0.0, 0.0, 0.0, 0.0, 0.0, 0.0, 0.0, 0.0, 0.0, 0.0, 0.0, 0.0, 0.0, 0.0, 0.0, 0.0, 0.0, 0.0, 0.0, 0.0, 0.0, 0.0, 0.0, 0.0, 0.0, 0.0, 0.0, 0.0, 0.0, 0.0, 0.0, 0.0, 0.0, 0.0, 0.0, 0.0, 0.0, 0.0, 0.0, 0.0, 0.0, 0.0, 0.0, 0.0, 0.0, 0.0, 0.0, 0.0, 0.0, 0.0, 0.0, 0.0, 0.0, 0.0, 0.0, 0.0, 0.0, 0.0, 0.0, 0.0, 0.0, 0.0, 0.0, 0.0, 0.0, 0.0, 0.0, 0.0, 0.0, 0.0, 0.0, 0.0, 0.0, 0.0, 0.0, 0.0, 0.0, 0.0, 0.0, 0.0, 0.0, 0.0, 0.0, 0.0, 0.0, 0.0, 0.0, 0.0, 0.0, 0.0, 0.0, 0.0, 0.0, 0.0, 0.0, 0.0, 0.0, 0.0, 0.0, 0.0, 0.0, 0.0, 0.0, 0.0, 0.0, 0.0, 0.0, 0.0, 0.0, 0.0, 0.0, 0.0, 0.0, 0.0, 0.0, 0.0, 0.0, 0.0, 0.0, 0.0, 0.0, 0.0, 0.0, 0.0, 0.0, 0.0, 0.0, 0.0, 0.0, 0.0, 0.0, 0.0, 0.0, 0.0, 0.0, 0.0, 0.0, 0.0, 0.0, 0.0, 0.0, 0.0, 0.0, 0.0, 0.0, 0.0, 0.0, 0.0, 0.0, 0.0, 0.0, 0.0, 0.0, 0.0, 0.0, 0.0, 0.0, 0.0, 0.0, 0.0, 0.0, 0.0, 0.0, 0.0, 0.0, 0.0, 0.0, 0.0, 0.0, 0.0, 0.0, 0.0, 0.0, 0.0, 0.0, 0.0, 0.0, 0.0, 0.0, 0.0, 0.0, 0.0, 0.0, 0.0, 0.0, 0.0, 0.0, 0.0, 0.0, 0.0, 0.0, 0.0, 0.0, 0.0, 0.0, 0.0, 0.0, 0.0, 0.0, 0.0, 0.0, 0.0, 0.0, 0.0, 0.0, 0.0, 0.0, 0.0, 0.0, 0.0, 0.0, 0.0, 0.0, 0.0, 0.0, 0.0, 0.0, 0.0, 0.0, 0.0, 0.0, 0.0, 0.0, 0.0, 0.0, 0.0, 0.0, 0.0, 0.0, 0.0, 0.0, 0.0, 0.0, 0.0, 0.0, 0.0, 0.0, 0.0, 0.0, 0.0, 0.0, 0.0, 0.0, 0.0, 0.0, 0.0, 0.0, 0.0, 0.0, 0.0, 0.0, 0.0, 0.0, 0.0, 0.0, 0.0, 0.0, 0.0, 0.0, 0.0, 0.0, 0.0, 0.0, 0.0, 0.0, 0.0, 0.0, 0.0, 0.0, 0.0, 0.0, 0.0, 0.0, 0.0, 0.0, 0.0, 0.0, 0.0, 0.0, 0.0, 0.0, 0.0, 0.0, 0.0, 0.0, 0.0, 0.0, 0.0, 0.0, 0.0, 0.0, 0.0, 0.0, 0.0, 0.0, 0.0, 0.0, 0.0, 0.0, 0.0, 0.0, 0.0, 0.0, 0.0, 0.0, 0.0, 0.0, 0.0, 0.0, 0.0, 0.0, 0.0, 0.0, 0.0, 0.0, 0.0, 0.0, 0.0, 0.0, 0.0, 0.0, 0.0, 0.0, 0.0, 0.0, 0.0, 0.0, 0.0, 0.0, 0.0, 0.0, 0.0, 0.0, 0.0, 0.0, 0.0, 0.0, 0.0, 0.0, 0.0, 0.0, 0.0, 0.0, 0.0, 0.0, 0.0, 0.0, 0.0, 0.0, 0.0, 0.0, 0.0, 0.0, 0.0, 0.0, 0.0, 0.0, 0.0, 0.0, 0.0, 0.0, 0.0, 0.0, 0.0, 0.0, 0.0, 0.0, 0.0, 0.0, 0.0, 0.0, 0.0, 0.0, 0.0, 0.0, 0.0, 0.0, 0.0, 0.0, 0.0, 0.0, 0.0, 0.0, 0.0, 0.0, 0.0, 0.0, 0.0, 0.0, 0.0, 0.0, 0.0, 0.0, 0.0, 0.0, 0.0, 0.0, 0.0, 0.0, 0.0, 0.0, 0.0, 0.0, 0.0, 0.0, 0.0, 0.0, 0.0, 0.0, 0.0, 0.0, 0.0, 0.0, 0.0, 0.0, 0.0, 0.0, 0.0, 0.0, 0.0, 0.0, 0.0, 0.0, 0.0, 0.0, 0.0, 0.0, 0.0, 0.0, 0.0, 0.0, 0.0, 0.0, 0.0, 0.0, 0.0, 0.0, 0.0, 0.0, 0.0, 0.0, 0.0, 0.0, 0.0, 0.0, 0.0, 0.0, 0.0, 0.0, 0.0, 0.0, 0.0, 0.0, 0.0, 0.0, 0.0, 0.0, 0.0, 0.0, 0.0, 0.0, 0.0, 0.0, 0.0, 0.0, 0.0, 0.0, 0.0, 0.0, 0.0, 0.0, 0.0, 0.0, 0.0, 0.0, 0.0, 0.0, 0.0, 0.0, 0.0, 0.0, 0.0, 0.0, 0.0, 0.0, 0.0, 0.0, 0.0, 0.0, 0.0, 0.0, 0.0, 0.0, 0.0, 0.0, 0.0, 0.0, 0.0, 0.0, 0.0, 0.0, 0.0, 0.0, 0.0, 0.0, 0.0, 0.0, 0.0, 0.0, 0.0, 0.0, 0.0, 0.0, 0.0, 0.0, 0.0, 0.0, 0.0, 0.0, 0.0, 0.0, 0.0, 0.0, 0.0, 0.0, 0.0, 0.0, 0.0, 0.0, 0.0, 0.0, 0.0, 0.0, 0.0, 0.0, 0.0, 0.0, 0.0, 0.0, 0.0, 0.0, 0.0, 0.0, 0.0, 0.0, 0.0, 0.4688, 0.375, 0.5, 0.375, 0.5, 0.4375, 0.4688, 0.4375, 0.5, 0.375, 0.5625, 0.375, 0.5625, 0.4375, 0.5, 0.4375, 0.5625, 0.375, 0.625, 0.375, 0.625, 0.4375, 0.5625, 0.4375, 0.5625, 0.4375, 0.625, 0.4375, 0.625, 0.5, 0.5625, 0.5, 0.5, 0.4375, 0.5625, 0.4375, 0.5625, 0.5, 0.5, 0.5, 0.4688, 0.4375, 0.5, 0.4375, 0.5, 0.5, 0.4688, 0.5, 0.375, 0.4375, 0.4375, 0.4375, 0.4375, 0.5, 0.375, 0.5, 0.375, 0.375, 0.4375, 0.375, 0.4375, 0.4375, 0.375, 0.4375, 0.4688, 0.5625, 0.5, 0.5625, 0.5, 0.625, 0.4688, 0.625, 0.5, 0.5625, 0.5625, 0.5625, 0.5625, 0.625, 0.5, 0.625, 0.4688, 0.625, 0.5, 0.625, 0.5, 0.6875, 0.4688, 0.6875, 0.5, 0.625, 0.5625, 0.625, 0.5625, 0.6875, 0.5, 0.6875, 0.375, 0.5, 0.4375, 0.5, 0.4375, 0.567, 0.3761, 0.5691, 0.4688, 0.5, 0.5, 0.5, 0.5, 0.5625, 0.4688, 0.5625, 0.5, 0.5, 0.5625, 0.5, 0.5625, 0.5625, 0.5, 0.5625, 0.5625, 0.5, 0.625, 0.5, 0.625, 0.5625, 0.5625, 0.5625, 0.5625, 0.5625, 0.625, 0.5625, 0.625, 0.625, 0.5625, 0.625, 0.5625, 0.625, 0.625, 0.625, 0.625, 0.6875, 0.5625, 0.6875, 0.5625, 0.6875, 0.625, 0.6875, 0.625, 0.75, 0.5625, 0.75, 0.5, 0.6875, 0.5625, 0.6875, 0.5625, 0.75, 0.5, 0.75, 0.4688, 0.6875, 0.5, 0.6875, 0.5, 0.75, 0.4688, 0.75, 0.3761, 0.5691, 0.4375, 0.567, 0.4375, 0.625, 0.3914, 0.625, 0.4687, 0.8125, 0.5, 0.8125, 0.5, 0.875, 0.4688, 0.875, 0.5, 0.8125, 0.5625, 0.8125, 0.5625, 0.875, 0.5, 0.875, 0.3766, 0.753, 0.4375, 0.75, 0.4375, 0.8125, 0.3855, 0.8162, 0.4688, 0.75, 0.5, 0.75, 0.5, 0.8125, 0.4687, 0.8125, 0.5, 0.75, 0.5625, 0.75, 0.5625, 0.8125, 0.5, 0.8125, 0.5625, 0.75, 0.625, 0.75, 0.625, 0.8125, 0.5625, 0.8125, 0.5625, 0.8125, 0.625, 0.8125, 0.625, 0.875, 0.5625, 0.875, 0.3855, 0.8162, 0.4375, 0.8125, 0.4375, 0.875, 0.4052, 0.934, 0.25, 0.5, 0.3125, 0.5, 0.2933, 0.5269, 0.25, 0.5625, 0.3125, 0.5, 0.375, 0.5, 0.3761, 0.5691, 0.2933, 0.5269, 0.6875, 0.5625, 0.75, 0.5625, 0.75, 0.625, 0.6875, 0.625, 0.6875, 0.625, 0.75, 0.625, 0.75, 0.6875, 0.6875, 0.6875, 0.625, 0.5, 0.6875, 0.5, 0.6875, 0.5625, 0.625, 0.5625, 0.6875, 0.5, 0.75, 0.5, 0.75, 0.5625, 0.6875, 0.5625, 0.6875, 0.6875, 0.75, 0.6875, 0.75, 0.75, 0.6875, 0.75, 0.625, 0.6875, 0.6875, 0.6875, 0.6875, 0.75, 0.625, 0.75, 0.625, 0.625, 0.6875, 0.625, 0.6875, 0.6875, 0.625, 0.6875, 0.625, 0.5625, 0.6875, 0.5625, 0.6875, 0.625, 0.625, 0.625, 0.4375, 0.75, 0.4688, 0.75, 0.4687, 0.8125, 0.4375, 0.8125, 0.4375, 0.8125, 0.4687, 0.8125, 0.4688, 0.875, 0.4375, 0.875, 0.4375, 0.685, 0.4688, 0.6875, 0.4688, 0.75, 0.4375, 0.75, 0.4375, 0.5, 0.4688, 0.5, 0.4688, 0.5625, 0.4375, 0.567, 0.4375, 0.625, 0.4688, 0.625, 0.4688, 0.6875, 0.4375, 0.685, 0.4375, 0.567, 0.4688, 0.5625, 0.4688, 0.625, 0.4375, 0.625, 0.4375, 0.4375, 0.4688, 0.4375, 0.4688, 0.5, 0.4375, 0.5, 0.4375, 0.375, 0.4688, 0.375, 0.4688, 0.4375, 0.4375, 0.4375, 0.2691, 0.6219, 0.133, 0.3099, 0.2779, 0.6503, 0.3237, 0.7627, 0.3914, 0.625, 0.08151, 0.1341, 0.2933, 0.5269, 0.3761, 0.5691, 0.2035, 0.4477, 0.01646, 0.02709, 0.08151, 0.1341, 0.3055, 0.6566, 0.01646, 0.02709, 0.1839, 0.3307, 0.2933, 0.5269, 0.08151, 0.1341, 0.1839, 0.3307, 0.1693, 0.3809, 0.25, 0.5625, 0.2933, 0.5269, 0.4375, 0.75, 0.3766, 0.753, 0.3844, 0.7413, 0.4375, 0.7451, 0.4375, 0.7451, 0.3844, 0.7413, 0.3914, 0.625, 0.4375, 0.625, 0.3055, 0.6566, 0.08151, 0.1341, 0.3914, 0.625, 0.3844, 0.7413, 0.0, 0.0, 0.0, 0.0, 0.1693, 0.3809, 0.1839, 0.3307, 0.0, 0.0, 0.0, 0.0, 0.1839, 0.3307, 0.01646, 0.02709, 1.784e-07, 3.879e-07, 0.0, 0.0, 0.01646, 0.02709, 0.2035, 0.4477, 1.784e-07, 3.879e-07, 0.2035, 0.4477, 0.09605, 0.2613, 0.0, 0.0, -0.0007761, -0.004753, 0.09605, 0.2613, 0.2035, 0.4477, 0.3055, 0.6566, -0.0007761, -0.004753, 0.3055, 0.6566, 0.3055, 0.6566, -0.0007761, -0.004753, 0.2779, 0.6503, 0.133, 0.3099, 0.0, 0.0, 0.0, 0.0, 0.3055, 0.6566, 0.0, 0.0, 0.0, 0.0, -0.0007761, -0.004753, 0.4052, 0.934, 0.2691, 0.6219, 0.3237, 0.7627, 0.3695, 0.8751, 0.05282, 0.1245, 0.3055, 0.6566, 0.3844, 0.7413, 0.3766, 0.753, 0.0, 0.0, 0.05282, 0.1245, 0.3237, 0.7627, 0.2779, 0.6503, 0.3766, 0.753, 0.3695, 0.8751, 0.3237, 0.7627, 0.05282, 0.1245, 0.3055, 0.6566, 0.05282, 0.1245, 0.0, 0.0, 0.3055, 0.6566, 0.0, 0.0, 0.0, 0.0, 0.0, 0.0, 0.0, 0.0, 0.0, 0.0, 0.0, 0.0, 0.0, 0.0, 0.0, 0.0, 0.0, 0.0, 0.0, 0.0, 0.0, 0.0, 0.0, 0.0, 0.0, 0.0, 0.0, 0.0, 0.0, 0.0, 0.0, 0.0, 0.0, 0.0, 0.0, 0.0, 0.0, 0.0, 0.0, 0.0, 0.0, 0.0, 0.0, 0.0, 0.0, 0.0, 0.0, 0.0, 0.0, 0.0, 0.0, 0.0, 0.0, 0.0, 0.0, 0.0, 0.0, 0.0, 0.0, 0.0, 0.0, 0.0, 0.0, 0.0, 0.0, 0.0, 0.0, 0.0, 0.0, 0.0, 0.0, 0.0, 0.0, 0.0, 0.0, 0.0, 0.0, 0.0, 0.0, 0.0, 0.0, 0.0, 0.0, 0.0, 0.0, 0.0, 0.0, 0.0, 0.0, 0.0, 0.0, 0.0, 0.0, 0.0, 0.0, 0.0, 0.0, 0.0, 0.0, 0.0, 0.0, 0.0, 0.0, 0.0, 0.0, 0.0, 0.0, 0.0, 0.0, 0.0, 0.0, 0.0, 0.0, 0.0, 0.0, 0.0, 0.0, 0.0, 0.0, 0.0, 0.0, 0.0, 0.0, 0.0, 0.0, 0.0, 0.0, 0.0, 0.0, 0.0, 0.0, 0.0, 0.0, 0.0, 0.0, 0.0, 0.0, 0.0, 0.0, 0.0, 0.0, 0.0, 0.0, 0.0, 0.0, 0.0, 0.0, 0.0, 0.0, 0.0, 0.0, 0.0, 0.0, 0.0, 0.0, 0.0, 0.0, 0.0, 0.0, 0.0, 0.0, 0.0, 0.0, 0.0, 0.0, 0.0, 0.0, 0.0, 0.0, 0.0, 0.0, 0.0, 0.0, 0.0, 0.0, 0.0, 0.0, 0.0, 0.0, 0.0, 0.0, 0.0, 0.0, 0.0, 0.0, 0.0, 0.0, 0.0, 0.0, 0.0, 0.0, 0.0, 0.0, 0.0, 0.0, 0.0, 0.0, 0.0, 0.0, 0.0, 0.0, 0.0, 0.0, 0.0, 0.0, 0.0, 0.0, 0.0, 0.0, 0.0, 0.0, 0.0, 0.0, 0.0, 0.0, 0.0, 0.0, 0.0, 0.0, 0.0, 0.0, 0.0, 0.0, 0.0, 0.0, 0.0, 0.0, 0.0, 0.0, 0.0, 0.0, 0.0, 0.0, 0.0, 0.0, 0.0, 0.0, 0.0, 0.0, 0.0, 0.0, 0.0, 0.0, 0.0, 0.0, 0.0, 0.0, 0.0, 0.0, 0.0, 0.0, 0.0, 0.0, 0.0, 0.0, 0.0, 0.0, 0.0, 0.0, 0.0, 0.0, 0.0, 0.0, 0.0, 0.0, 0.0, 0.0, 0.0, 0.0, 0.0, 0.0, 0.0, 0.0, 0.0, 0.0, 0.0, 0.0, 0.0, 0.0, 0.0, 0.0, 0.0, 0.0, 0.0, 0.0, 0.0, 0.0, 0.0, 0.0, 0.0, 0.0, 0.0, 0.0, 0.0, 0.0, 0.0, 0.0, 0.0, 0.0, 0.0, 0.0, 0.0, 0.0, 0.0, 0.0, 0.0, 0.0, 0.0, 0.0, 0.0, 0.0, 0.0, 0.0, 0.0, 0.0, 0.0, 0.0, 0.0, 0.0, 0.0])
me_x.materials.append(mat_x)
me_x.remesh_voxel_size = 0.137
me_x.update()
me_circle_003 = bpy.data.meshes.new('Circle.003')
me_circle_003.from_pydata([(0.14, -0.043, 0.093), (0.168, -0.024, 0.102), (0.174, -0.002, 0.112), (0.159, 0.016, 0.12), (0.14, 0.029, 0.127), (0.122, 0.016, 0.12), (0.107, -0.002, 0.112), (0.113, -0.024, 0.102), (0.087, -0.079, 0.862), (0.136, -0.059, 0.867), (0.157, -0.01, 0.869), (0.136, 0.039, 0.867), (0.087, 0.06, 0.862), (0.038, 0.039, 0.857), (0.02, -0.01, 0.852), (0.038, -0.061, 0.857), (0.0, -0.082, 1.141), (0.081, -0.047, 1.14), (0.097, -0.014, 1.141), (0.073, 0.02, 1.141), (0.0, 0.032, 1.141), (0.038, 0.066, 1.073), (0.044, -0.081, 1.073), (0.0, -0.066, 1.366), (0.075, -0.036, 1.366), (0.095, 0.0, 1.353), (0.074, 0.034, 1.366), (0.0, 0.046, 1.366), (0.0, -0.091, 1.073), (0.104, -0.049, 1.073), (0.125, -0.011, 1.073), (0.0, -0.089, 0.983), (0.119, -0.053, 0.995), (0.141, -0.002, 0.998), (0.113, 0.061, 0.993), (0.0, 0.061, 0.983), (0.094, 0.048, 1.073), (0.0, 0.054, 1.073), (0.0, 0.0, 0.941), (0.038, -0.072, 1.141), (0.041, -0.055, 1.366), (0.054, -0.078, 0.989), (0.031, 0.038, 1.141), (0.032, 0.05, 1.366), (0.054, 0.084, 0.989), (0.091, 0.037, 1.402), (0.091, 0.026, 1.428), (0.092, 0.002, 1.437), (0.091, -0.025, 1.428), (0.091, -0.035, 1.402), (0.094, -0.027, 1.374), (0.0, -0.03, 1.475), (0.039, -0.05, 1.398), (0.021, -0.021, 1.475), (0.028, -0.001, 1.475), (0.021, 0.02, 1.475), (0.0, 0.029, 1.475), (0.107, 0.035, 1.402), (0.107, 0.025, 1.427), (0.107, 0.0, 1.437), (0.107, -0.025, 1.427), (0.107, -0.035, 1.402), (0.035, 0.05, 1.405), (0.073, 0.043, 1.403), (0.064, 0.009, 1.203), (0.069, 0.023, 1.305), (0.0, 0.04, 1.305), (0.0, 0.021, 1.203), (0.067, -0.043, 1.203), (0.077, -0.04, 1.305), (0.091, -0.008, 1.304), (0.081, -0.015, 1.203), (0.0, -0.067, 1.203), (0.0, -0.068, 1.305), (0.033, -0.061, 1.203), (0.041, -0.057, 1.305), (0.031, 0.024, 1.203), (0.031, 0.044, 1.305), (0.03, 0.025, 1.449), (0.033, 0.028, 1.438), (0.045, 0.0, 1.442), (0.035, 0.001, 1.452), (0.038, -0.024, 1.435), (0.027, -0.02, 1.448), (0.066, 0.013, 1.25), (0.0, 0.032, 1.25), (0.074, -0.04, 1.25), (0.086, -0.014, 1.25), (0.0, -0.066, 1.25), (0.037, -0.057, 1.25), (0.031, 0.035, 1.25), (0.116, -0.06, 0.62), (0.149, -0.047, 0.623), (0.085, -0.048, 0.618), (0.085, 0.018, 0.618), (0.072, -0.014, 0.615), (0.148, 0.018, 0.623), (0.116, 0.031, 0.62), (0.162, -0.014, 0.624), (0.107, -0.068, 0.702), (0.097, -0.074, 0.781), (0.07, -0.054, 0.698), (0.054, -0.058, 0.777), (0.07, 0.023, 0.698), (0.054, 0.03, 0.777), (0.144, 0.023, 0.705), (0.14, 0.03, 0.786), (0.14, -0.056, 0.786), (0.145, -0.052, 0.705), (0.038, -0.013, 0.773), (0.055, -0.015, 0.695), (0.097, 0.048, 0.781), (0.107, 0.038, 0.702), (0.158, -0.013, 0.787), (0.16, -0.015, 0.707), (0.158, -0.031, 0.252), (0.104, -0.008, 0.25), (0.136, 0.024, 0.251), (0.168, -0.008, 0.252), (0.136, -0.041, 0.251), (0.113, -0.031, 0.251), (0.113, 0.014, 0.251), (0.158, 0.014, 0.252), (0.133, -0.042, 0.35), (0.124, -0.048, 0.488), (0.104, -0.03, 0.349), (0.092, -0.035, 0.486), (0.104, 0.029, 0.349), (0.092, 0.031, 0.486), (0.161, 0.029, 0.352), (0.157, 0.031, 0.491), (0.157, -0.034, 0.491), (0.161, -0.029, 0.352), (0.08, -0.001, 0.484), (0.092, 0.0, 0.348), (0.124, 0.045, 0.488), (0.133, 0.041, 0.35), (0.17, -0.001, 0.491), (0.173, 0.0, 0.352), (0.007, -0.003, 0.911), (0.125, 0.052, 0.931), (0.149, -0.004, 0.935), (0.129, -0.055, 0.931), (0.071, -0.078, 0.923), (0.02, -0.074, 0.916), (0.071, 0.073, 0.923), (0.02, 0.05, 0.916), (0.0, -0.034, 1.43), (0.0, -0.029, 1.446), (0.072, 0.026, 1.43), (0.075, 0.0, 1.438), (0.072, -0.024, 1.43), (0.0, -0.04, 1.419), (0.073, -0.037, 1.403), (0.0, -0.059, 1.395), (0.097, 0.0, 1.363), (0.094, 0.027, 1.374), (0.107, 0.0, 1.367), (0.107, -0.025, 1.377), (0.107, 0.025, 1.377), (0.0, -0.05, 1.415), (0.034, -0.039, 1.419), (0.028, -0.032, 1.422), (0.0, 0.047, 1.407), (0.0, 0.037, 1.431), (0.0, 0.037, 1.445), (0.5447, 0.01236, 1.407), (0.5447, 0.007551, 1.423), (0.5447, -0.01649, 1.423), (0.5447, -0.0213, 1.407), (0.156, 0.017, 0.087), (0.14, 0.023, 0.09), (0.125, 0.017, 0.087), (0.168, 0.005, 0.079), (0.107, -0.001, 0.07), (0.151, 0.02, 0.075), (0.158, -0.174, 0.001), (0.123, -0.174, 0.001), (0.14, -0.174, 0.001), (0.158, -0.172, 0.016), (0.123, -0.172, 0.016), (0.14, -0.172, 0.016), (0.137, -0.011, 0.06), (0.175, -0.01, 0.065), (0.106, -0.01, 0.065), (0.141, 0.024, 0.077), (0.13, 0.02, 0.075), (0.157, 0.01, 0.071), (0.124, 0.01, 0.071), (0.141, -0.003, 0.065), (0.155, 0.002, 0.067), (0.126, 0.002, 0.067), (0.147, 0.022, -0.001), (0.14, 0.025, -0.001), (0.133, 0.022, -0.001), (0.151, 0.014, -0.001), (0.13, 0.014, -0.001), (0.14, 0.004, -0.001), (0.148, 0.007, -0.001), (0.133, 0.007, -0.001), (0.115, -0.096, 0.0), (0.118, -0.145, 0.001), (0.164, -0.144, 0.026), (0.166, -0.104, 0.04), (0.14, -0.104, 0.04), (0.14, -0.144, 0.026), (0.115, -0.104, 0.04), (0.118, -0.144, 0.026), (0.164, -0.145, 0.001), (0.166, -0.096, 0.0), (0.14, -0.145, 0.001), (0.14, -0.096, 0.0), (0.168, -0.064, 0.068), (0.168, -0.04, 0.031), (0.14, -0.04, 0.031), (0.114, -0.04, 0.031), (0.14, -0.064, 0.068), (0.114, -0.064, 0.068), (0.3493, 4.132e-11, 1.428), (0.3024, 2.726e-11, 1.429), (0.3024, -0.0181, 1.421), (0.3493, -0.01734, 1.42), (0.3493, 0.02428, 1.4), (0.3024, 0.02534, 1.4), (0.3024, 0.0181, 1.421), (0.3493, 0.01734, 1.42), (0.3493, -0.01734, 1.381), (0.3024, -0.0181, 1.379), (0.3024, 2.726e-11, 1.371), (0.3493, 4.132e-11, 1.373), (0.3493, -0.02428, 1.4), (0.3024, -0.02534, 1.4), (0.3493, 0.01734, 1.381), (0.3024, 0.0181, 1.379), (0.5447, -0.004471, 1.429), (0.5447, -0.004471, 1.386), (0.5447, -0.01649, 1.392), (0.5447, 0.007551, 1.392), (0.5667, -0.004471, 1.384), (0.5664, -0.004471, 1.435), (0.5666, -0.01095, 1.407), (0.5667, -0.01266, 1.39), (0.5664, -0.01367, 1.428), (0.5664, 0.004732, 1.428)], [], [(107, 100, 8, 9), (100, 102, 15, 8), (109, 104, 13, 14), (111, 106, 11, 12), (113, 107, 9, 10), (102, 109, 14, 15), (104, 111, 12, 13), (106, 113, 10, 11), (77, 65, 26, 43), (70, 69, 24, 25), (19, 42, 21, 36), (17, 18, 30, 29), (65, 70, 25, 26), (75, 73, 23, 40), (139, 38, 31, 144), (39, 17, 29, 22), (21, 37, 35, 44), (29, 30, 33, 32), (16, 39, 22, 28), (42, 20, 37, 21), (30, 36, 34, 33), (22, 29, 32, 41), (139, 146, 35, 38), (18, 19, 36, 30), (140, 34, 33, 141), (141, 33, 32, 142), (28, 22, 41, 31), (69, 75, 40, 24), (143, 41, 32, 142), (144, 31, 41, 143), (36, 21, 44, 34), (66, 77, 43, 27), (140, 34, 44, 145), (145, 44, 35, 146), (45, 156, 159, 57), (49, 48, 60, 61), (47, 46, 58, 59), (50, 49, 61, 158), (48, 47, 59, 60), (46, 45, 57, 58), (20, 42, 76, 67), (85, 90, 77, 66), (17, 39, 74, 68), (86, 89, 75, 69), (39, 16, 72, 74), (89, 88, 73, 75), (19, 18, 71, 64), (84, 87, 70, 65), (18, 17, 68, 71), (87, 86, 69, 70), (42, 19, 64, 76), (90, 84, 65, 77), (78, 55, 54, 81), (81, 54, 53, 83), (150, 80, 82, 151), (80, 81, 83, 82), (149, 79, 80, 150), (79, 78, 81, 80), (76, 64, 84, 90), (71, 68, 86, 87), (64, 71, 87, 84), (74, 72, 88, 89), (68, 74, 89, 86), (67, 76, 90, 85), (130, 137, 98, 96), (128, 135, 97, 94), (126, 133, 95, 93), (137, 131, 92, 98), (135, 130, 96, 97), (133, 128, 94, 95), (124, 126, 93, 91), (131, 124, 91, 92), (96, 98, 114, 105), (105, 114, 113, 106), (94, 97, 112, 103), (103, 112, 111, 104), (93, 95, 110, 101), (101, 110, 109, 102), (98, 92, 108, 114), (114, 108, 107, 113), (97, 96, 105, 112), (112, 105, 106, 111), (95, 94, 103, 110), (110, 103, 104, 109), (91, 93, 101, 99), (99, 101, 102, 100), (92, 91, 99, 108), (108, 99, 100, 107), (1, 0, 119, 115), (0, 7, 120, 119), (6, 5, 121, 116), (4, 3, 122, 117), (2, 1, 115, 118), (7, 6, 116, 120), (5, 4, 117, 121), (3, 2, 118, 122), (115, 119, 123, 132), (132, 123, 124, 131), (119, 120, 125, 123), (123, 125, 126, 124), (116, 121, 127, 134), (134, 127, 128, 133), (117, 122, 129, 136), (136, 129, 130, 135), (118, 115, 132, 138), (138, 132, 131, 137), (120, 116, 134, 125), (125, 134, 133, 126), (121, 117, 136, 127), (127, 136, 135, 128), (122, 118, 138, 129), (129, 138, 137, 130), (12, 145, 146, 13), (11, 140, 145, 12), (15, 144, 143, 8), (8, 143, 142, 9), (10, 141, 142, 9), (11, 140, 141, 10), (14, 13, 146, 139), (14, 139, 144, 15), (51, 148, 83, 53), (46, 149, 150, 47), (47, 150, 151, 48), (48, 49, 153, 151), (83, 148, 147, 82), (59, 58, 224, 219), (156, 155, 157, 159), (155, 50, 158, 157), (49, 50, 24, 153), (24, 50, 155, 25), (25, 155, 156, 26), (46, 149, 63, 45), (26, 156, 45, 63), (23, 154, 52, 40), (40, 52, 153, 24), (161, 151, 82, 162), (160, 161, 162, 152), (147, 152, 162, 82), (160, 161, 52, 154), (151, 153, 52, 161), (43, 26, 63, 62), (149, 79, 62, 63), (27, 43, 62, 163), (79, 164, 163, 62), (56, 55, 78, 165), (78, 79, 164, 165), (57, 159, 233, 223), (158, 61, 231, 227), (157, 158, 227, 228), (58, 57, 223, 224), (222, 232, 237, 166), (60, 59, 219, 220), (5, 6, 174, 172), (3, 4, 171, 170), (4, 5, 172, 171), (2, 3, 170, 173), (170, 171, 185, 175), (172, 174, 188, 186), (176, 178, 181, 179), (178, 177, 180, 181), (202, 205, 181, 179), (205, 207, 180, 181), (174, 184, 191, 188), (213, 183, 182, 214), (2, 173, 183, 1), (213, 212, 1, 183), (7, 184, 174, 6), (215, 184, 7, 217), (173, 170, 175, 187), (183, 190, 189, 182), (171, 172, 186, 185), (183, 173, 187, 190), (190, 187, 195, 198), (186, 188, 196, 194), (189, 190, 198, 197), (185, 186, 194, 193), (175, 185, 193, 192), (188, 191, 199, 196), (187, 175, 192, 195), (191, 189, 197, 199), (191, 184, 182, 189), (215, 214, 182, 184), (177, 178, 210, 201), (201, 210, 211, 200), (177, 201, 207, 180), (201, 200, 206, 207), (176, 179, 202, 208), (208, 202, 203, 209), (176, 208, 210, 178), (208, 209, 211, 210), (216, 217, 206, 204), (204, 206, 207, 205), (212, 216, 204, 203), (203, 204, 205, 202), (1, 0, 216, 212), (0, 7, 217, 216), (200, 211, 214, 215), (200, 215, 217, 206), (209, 203, 212, 213), (209, 213, 214, 211), (232, 229, 235, 237), (61, 60, 220, 231), (230, 221, 168, 169), (226, 230, 169, 236), (159, 157, 228, 233), (229, 226, 236, 235), (225, 222, 166, 167), (221, 218, 234, 168), (229, 232, 233, 228), (225, 218, 219, 224), (221, 230, 231, 220), (232, 222, 223, 233), (230, 226, 227, 231), (226, 229, 228, 227), (222, 225, 224, 223), (218, 221, 220, 219), (218, 225, 167, 234), (234, 167, 243, 239), (168, 234, 239, 242), (236, 241, 238, 235), (168, 242, 240, 169), (169, 240, 241, 236)])
_uv = me_circle_003.uv_layers.new(name='UVMap')
_uv.uv.foreach_set('vector', [0.0, 0.0, 0.0, 0.0, 0.0, 0.0, 0.0, 0.0, 0.0, 0.0, 0.0, 0.0, 0.0, 0.0, 0.0, 0.0, 0.0, 0.0, 0.0, 0.0, 0.0, 0.0, 0.0, 0.0, 0.0, 0.0, 0.0, 0.0, 0.0, 0.0, 0.0, 0.0, 0.0, 0.0, 0.0, 0.0, 0.0, 0.0, 0.0, 0.0, 0.0, 0.0, 0.0, 0.0, 0.0, 0.0, 0.0, 0.0, 0.0, 0.0, 0.0, 0.0, 0.0, 0.0, 0.0, 0.0, 0.0, 0.0, 0.0, 0.0, 0.0, 0.0, 0.0, 0.0, 0.0, 0.0, 0.0, 0.0, 0.0, 0.0, 0.0, 0.0, 0.0, 0.0, 0.0, 0.0, 0.0, 0.0, 0.0, 0.0, 0.0, 0.0, 0.0, 0.0, 0.0, 0.0, 0.0, 0.0, 0.0, 0.0, 0.0, 0.0, 0.0, 0.0, 0.0, 0.0, 0.0, 0.0, 0.0, 0.0, 0.0, 0.0, 0.0, 0.0, 0.0, 0.0, 0.0, 0.0, 0.0, 0.0, 0.0, 0.0, 0.0, 0.0, 0.0, 0.0, 0.0, 0.0, 0.0, 0.0, 0.0, 0.0, 0.0, 0.0, 0.0, 0.0, 0.0, 0.0, 0.0, 0.0, 0.0, 0.0, 0.0, 0.0, 0.0, 0.0, 0.0, 0.0, 0.0, 0.0, 0.0, 0.0, 0.0, 0.0, 0.0, 0.0, 0.0, 0.0, 0.0, 0.0, 0.0, 0.0, 0.0, 0.0, 0.0, 0.0, 0.0, 0.0, 0.0, 0.0, 0.0, 0.0, 0.0, 0.0, 0.0, 0.0, 0.0, 0.0, 0.0, 0.0, 0.0, 0.0, 0.0, 0.0, 0.0, 0.0, 0.0, 0.0, 0.0, 0.0, 0.0, 0.0, 0.0, 0.0, 0.0, 0.0, 0.0, 0.0, 0.0, 0.0, 0.0, 0.0, 0.0, 0.0, 0.0, 0.0, 0.0, 0.0, 0.0, 0.0, 0.0, 0.0, 0.0, 0.0, 0.0, 0.0, 0.0, 0.0, 0.0, 0.0, 0.0, 0.0, 0.0, 0.0, 0.0, 0.0, 0.0, 0.0, 0.0, 0.0, 0.0, 0.0, 0.0, 0.0, 0.0, 0.0, 0.0, 0.0, 0.0, 0.0, 0.0, 0.0, 0.0, 0.0, 0.0, 0.0, 0.0, 0.0, 0.0, 0.0, 0.0, 0.0, 0.0, 0.0, 0.0, 0.0, 0.0, 0.0, 0.0, 0.0, 0.0, 0.0, 0.0, 0.0, 0.0, 0.0, 0.0, 0.0, 0.0, 0.0, 0.0, 0.0, 0.0, 0.0, 0.0, 0.0, 0.0, 0.0, 0.0, 0.0, 0.0, 0.0, 0.0, 0.0, 0.0, 0.0, 0.0, 0.0, 0.0, 0.0, 0.0, 0.0, 0.0, 0.0, 0.0, 0.0, 0.0, 0.0, 0.0, 0.0, 0.0, 0.0, 0.0, 0.0, 0.0, 0.0, 0.0, 0.0, 0.0, 0.0, 0.0, 0.0, 0.0, 0.0, 0.0, 0.0, 0.0, 0.0, 0.0, 0.0, 0.0, 0.0, 0.0, 0.0, 0.0, 0.0, 0.0, 0.0, 0.0, 0.0, 0.0, 0.0, 0.0, 0.0, 0.0, 0.0, 0.0, 0.0, 0.0, 0.0, 0.0, 0.0, 0.0, 0.0, 0.0, 0.0, 0.0, 0.0, 0.0, 0.0, 0.0, 0.0, 0.0, 0.0, 0.0, 0.0, 0.0, 0.0, 0.0, 0.0, 0.0, 0.0, 0.0, 0.0, 0.0, 0.0, 0.0, 0.0, 0.0, 0.0, 0.0, 0.0, 0.0, 0.0, 0.0, 0.0, 0.0, 0.0, 0.0, 0.0, 0.0, 0.0, 0.0, 0.0, 0.0, 0.0, 0.0, 0.0, 0.0, 0.0, 0.0, 0.0, 0.0, 0.0, 0.0, 0.0, 0.0, 0.0, 0.0, 0.0, 0.0, 0.0, 0.0, 0.0, 0.0, 0.0, 0.0, 0.0, 0.0, 0.0, 0.0, 0.0, 0.0, 0.0, 0.0, 0.0, 0.0, 0.0, 0.0, 0.0, 0.0, 0.0, 0.0, 0.0, 0.0, 0.0, 0.0, 0.0, 0.0, 0.0, 0.0, 0.0, 0.0, 0.0, 0.0, 0.0, 0.0, 0.0, 0.0, 0.0, 0.0, 0.0, 0.0, 0.0, 0.0, 0.0, 0.0, 0.0, 0.0, 0.0, 0.0, 0.0, 0.0, 0.0, 0.0, 0.0, 0.0, 0.0, 0.0, 0.0, 0.0, 0.0, 0.0, 0.0, 0.0, 0.0, 0.0, 0.0, 0.0, 0.0, 0.0, 0.0, 0.0, 0.0, 0.0, 0.0, 0.0, 0.0, 0.0, 0.0, 0.0, 0.0, 0.0, 0.0, 0.0, 0.0, 0.0, 0.0, 0.0, 0.0, 0.0, 0.0, 0.0, 0.0, 0.0, 0.0, 0.0, 0.0, 0.0, 0.0, 0.0, 0.0, 0.0, 0.0, 0.0, 0.0, 0.0, 0.0, 0.0, 0.0, 0.0, 0.0, 0.0, 0.0, 0.0, 0.0, 0.0, 0.0, 0.0, 0.0, 0.0, 0.0, 0.0, 0.0, 0.0, 0.0, 0.0, 0.0, 0.0, 0.0, 0.0, 0.0, 0.0, 0.0, 0.0, 0.0, 0.0, 0.0, 0.0, 0.0, 0.0, 0.0, 0.0, 0.0, 0.0, 0.0, 0.0, 0.0, 0.0, 0.0, 0.0, 0.0, 0.0, 0.0, 0.0, 0.0, 0.0, 0.0, 0.0, 0.0, 0.0, 0.0, 0.0, 0.0, 0.0, 0.0, 0.0, 0.0, 0.0, 0.0, 0.0, 0.0, 0.0, 0.0, 0.0, 0.0, 0.0, 0.0, 0.0, 0.0, 0.0, 0.0, 0.0, 0.0, 0.0, 0.0, 0.0, 0.0, 0.0, 0.0, 0.0, 0.0, 0.0, 0.0, 0.0, 0.0, 0.0, 0.0, 0.0, 0.0, 0.0, 0.0, 0.0, 0.0, 0.0, 0.0, 0.0, 0.0, 0.0, 0.0, 0.0, 0.0, 0.0, 0.0, 0.0, 0.0, 0.0, 0.0, 0.0, 0.0, 0.0, 0.0, 0.0, 0.0, 0.0, 0.0, 0.0, 0.0, 0.0, 0.0, 0.0, 0.0, 0.0, 0.0, 0.0, 0.0, 0.0, 0.0, 0.0, 0.0, 0.0, 0.0, 0.0, 0.0, 0.0, 0.0, 0.0, 0.0, 0.0, 0.0, 0.0, 0.0, 0.0, 0.0, 0.0, 0.0, 0.0, 0.0, 0.0, 0.0, 0.0, 0.0, 0.0, 0.0, 0.0, 0.0, 0.0, 0.0, 0.0, 0.0, 0.0, 0.0, 0.0, 0.0, 0.0, 0.0, 0.0, 0.0, 0.0, 0.0, 0.0, 0.0, 0.0, 0.0, 0.0, 0.0, 0.0, 0.0, 0.0, 0.0, 0.0, 0.0, 0.0, 0.0, 0.0, 0.0, 0.0, 0.0, 0.0, 0.0, 0.0, 0.0, 0.0, 0.0, 0.0, 0.0, 0.0, 0.0, 0.0, 0.0, 0.0, 0.0, 0.0, 0.0, 0.0, 0.0, 0.0, 0.0, 0.0, 0.0, 0.0, 0.0, 0.0, 0.0, 0.0, 0.0, 0.0, 0.0, 0.0, 0.0, 0.0, 0.0, 0.0, 0.0, 0.0, 0.0, 0.0, 0.0, 0.0, 0.0, 0.0, 0.0, 0.0, 0.0, 0.0, 0.0, 0.0, 0.0, 0.0, 0.0, 0.0, 0.0, 0.0, 0.0, 0.0, 0.0, 0.0, 0.0, 0.0, 0.0, 0.0, 0.0, 0.0, 0.0, 0.0, 0.0, 0.0, 0.0, 0.0, 0.0, 0.0, 0.0, 0.0, 0.0, 0.0, 0.0, 0.0, 0.0, 0.0, 0.0, 0.0, 0.0, 0.0, 0.0, 0.0, 0.0, 0.0, 0.0, 0.0, 0.0, 0.0, 0.0, 0.0, 0.0, 0.0, 0.0, 0.0, 0.0, 0.0, 0.0, 0.0, 0.0, 0.0, 0.0, 0.0, 0.0, 0.0, 0.0, 0.0, 0.0, 0.0, 0.0, 0.0, 0.0, 0.0, 0.0, 0.0, 0.0, 0.0, 0.0, 0.0, 0.0, 0.0, 0.0, 0.0, 0.0, 0.0, 0.0, 0.0, 0.0, 0.0, 0.0, 0.0, 0.0, 0.0, 0.0, 0.0, 0.0, 0.0, 0.0, 0.0, 0.0, 0.0, 0.0, 0.0, 0.0, 0.0, 0.0, 0.0, 0.0, 0.0, 0.0, 0.0, 0.0, 0.0, 0.0, 0.0, 0.0, 0.0, 0.0, 0.0, 0.0, 0.0, 0.0, 0.0, 0.0, 0.0, 0.0, 0.0, 0.0, 0.0, 0.0, 0.0, 0.0, 0.0, 0.0, 0.0, 0.0, 0.0, 0.0, 0.0, 0.0, 0.0, 0.0, 0.0, 0.0, 0.0, 0.0, 0.0, 0.0, 0.0, 0.0, 0.0, 0.0, 0.0, 0.0, 0.0, 0.0, 0.0, 0.0, 0.0, 0.0, 0.0, 0.0, 0.0, 0.0, 0.0, 0.0, 0.0, 0.0, 0.0, 0.0, 0.0, 0.0, 0.0, 0.0, 0.0, 0.0, 0.0, 0.0, 0.0, 0.0, 0.0, 0.0, 0.0, 0.0, 0.0, 0.0, 0.0, 0.0, 0.0, 0.0, 0.0, 0.0, 0.0, 0.0, 0.0, 0.0, 0.0, 0.0, 0.0, 0.0, 0.0, 0.0, 0.0, 0.0, 0.0, 0.0, 0.0, 0.0, 0.0, 0.0, 0.0, 0.0, 0.0, 0.0, 0.0, 0.0, 0.0, 0.0, 0.0, 0.0, 0.0, 0.0, 0.0, 0.0, 0.0, 0.0, 0.0, 0.0, 0.0, 0.0, 0.0, 0.0, 0.0, 0.0, 0.0, 0.0, 0.0, 0.0, 0.0, 0.0, 0.0, 0.0, 0.0, 0.0, 0.0, 0.0, 0.0, 0.0, 0.0, 0.0, 0.0, 0.0, 0.0, 0.0, 0.0, 0.0, 0.0, 0.0, 0.0, 0.0, 0.0, 0.0, 0.0, 0.0, 0.0, 0.0, 0.0, 0.0, 0.0, 0.0, 0.0, 0.0, 0.0, 0.0, 0.0, 0.0, 0.0, 0.0, 0.0, 0.0, 0.0, 0.0, 0.0, 0.0, 0.0, 0.0, 0.0, 0.0, 0.0, 0.0, 0.0, 0.0, 0.0, 0.0, 0.0, 0.0, 0.0, 0.0, 0.0, 0.0, 0.0, 0.0, 0.0, 0.0, 0.0, 0.0, 0.0, 0.0, 0.0, 0.0, 0.0, 0.0, 0.0, 0.0, 0.0, 0.0, 0.0, 0.0, 0.0, 0.0, 0.0, 0.0, 0.0, 0.0, 0.0, 0.0, 0.0, 0.0, 0.0, 0.0, 0.0, 0.0, 0.0, 0.0, 0.0, 0.0, 0.0, 0.0, 0.0, 0.0, 0.0, 0.0, 0.0, 0.0, 0.0, 0.0, 0.0, 0.0, 0.0, 0.0, 0.0, 0.0, 0.0, 0.0, 0.0, 0.0, 0.0, 0.0, 0.0, 0.0, 0.0, 0.0, 0.0, 0.0, 0.0, 0.0, 0.0, 0.0, 0.0, 0.0, 0.0, 0.0, 0.0, 0.0, 0.0, 0.0, 0.0, 0.0, 0.0, 0.0, 0.0, 0.0, 0.0, 0.0, 0.0, 0.0, 0.0, 0.0, 0.0, 0.0, 0.0, 0.0, 0.0, 0.0, 0.0, 0.0, 0.0, 0.0, 0.0, 0.0, 0.0, 0.0, 0.0, 0.0, 0.0, 0.0, 0.0, 0.0, 0.0, 0.0, 0.0, 0.0, 0.0, 0.0, 0.0, 0.0, 0.0, 0.0, 0.0, 0.0, 0.0, 0.0, 0.0, 0.0, 0.0, 0.0, 0.0, 0.0, 0.0, 0.0, 0.0, 0.0, 0.0, 0.0, 0.0, 0.0, 0.0, 0.0, 0.0, 0.0, 0.0, 0.0, 0.0, 0.0, 0.0, 0.0, 0.0, 0.0, 0.0, 0.0, 0.0, 0.0, 0.0, 0.0, 0.0, 0.0, 0.0, 0.0, 0.0, 0.0, 0.0, 0.0, 0.0, 0.0, 0.0, 0.0, 0.0, 0.0, 0.0, 0.0, 0.0, 0.0, 0.0, 0.0, 0.0, 0.0, 0.0, 0.0, 0.0, 0.0, 0.0, 0.0, 0.0, 0.0, 0.0, 0.0, 0.0, 0.0, 0.0, 0.0, 0.0, 0.0, 0.0, 0.0, 0.0, 0.0, 0.0, 0.0, 0.0, 0.0, 0.0, 0.0, 0.0, 0.0, 0.0, 0.0, 0.0, 0.0, 0.0, 0.0, 0.0, 0.0, 0.0, 0.0, 0.0, 0.0, 0.0, 0.0, 0.0, 0.0, 0.0, 0.0, 0.0, 0.0, 0.0, 0.0, 0.0, 0.0, 0.0, 0.0, 0.0, 0.0, 0.0, 0.0, 0.0, 0.0, 0.0, 0.0, 0.0, 0.0, 0.0, 0.0, 0.0, 0.0, 0.0, 0.0, 0.0, 0.0, 0.0, 0.0, 0.0, 0.0, 0.0, 0.0, 0.0, 0.0, 0.0, 0.0, 0.0, 0.0, 0.0, 0.0, 0.0, 0.0, 0.0, 0.0, 0.0, 0.0, 0.0, 0.0, 0.0, 0.0, 0.0, 0.0, 0.0, 0.0, 0.0, 0.0, 0.0, 0.0, 0.0, 0.0, 0.0, 0.0, 0.0, 0.0, 0.0, 0.0, 0.0, 0.0, 0.0, 0.0, 0.0, 0.0, 0.0, 0.0, 0.0, 0.0, 0.0, 0.0, 0.0, 0.0, 0.0, 0.0, 0.0, 0.0, 0.0, 0.0, 0.0, 0.0, 0.0, 0.0, 0.0, 0.0, 0.0, 0.0, 0.0, 0.0, 0.0, 0.0, 0.0, 0.0, 0.0, 0.0, 0.0, 0.0, 0.0, 0.0, 0.0, 0.0, 0.0, 0.0, 0.0, 0.0, 0.0, 0.0, 0.0, 0.0, 0.0, 0.0, 0.0, 0.0, 0.0, 0.0, 0.0, 0.0, 0.0, 0.0, 0.0, 0.0, 0.0, 0.0, 0.0, 0.0, 0.0, 0.0, 0.0, 0.0, 0.0, 0.0, 0.0, 0.0, 0.0, 0.0, 0.0, 0.0, 0.0, 0.0, 0.0, 0.0, 0.0, 0.0, 0.0, 0.0, 0.0, 0.0, 0.0, 0.0, 0.0, 0.0, 0.0, 0.0, 0.0, 0.0, 0.0, 0.0, 0.0, 0.0, 0.0, 0.0, 0.0, 0.0, 0.0, 0.0, 0.0, 0.0, 0.0, 0.0, 0.0, 0.0, 0.0, 0.0, 0.0, 0.0, 0.0, 0.0, 0.0, 0.0, 0.0, 0.0, 0.0, 0.0, 0.0, 0.0, 0.0, 0.0, 0.0, 0.0, 0.0, 0.0, 0.0, 0.0, 0.0, 0.0, 0.0, 0.0, 0.0, 0.0, 0.0, 0.0, 0.0, 0.0, 0.0, 0.0, 0.0, 0.0, 0.0, 0.0, 0.0, 0.0, 0.0, 0.0, 0.0, 0.0, 0.0, 0.0, 0.0, 0.0, 0.0, 0.0, 0.0, 0.0, 0.0, 0.0, 0.0, 0.0, 0.0, 0.0, 0.0, 0.0, 0.0, 0.0, 0.0, 0.0, 0.0, 0.0, 0.0, 0.0, 0.0, 0.0, 0.0, 0.0, 0.0, 0.0, 0.0, 0.0, 0.0, 0.0, 0.0, 0.0, 0.0, 0.0, 0.0, 0.0, 0.0, 0.0, 0.0, 0.0, 0.0, 0.0, 0.0, 0.0, 0.0, 0.0, 0.0, 0.0, 0.0, 0.0, 0.0, 0.0, 0.0, 0.0, 0.0, 0.0, 0.0, 0.0, 0.0, 0.0, 0.0, 0.0, 0.0, 0.0, 0.0, 0.0, 0.0, 0.0, 0.0, 0.0, 0.0, 0.0, 0.0, 0.0, 0.0, 0.0, 0.0, 0.0, 0.0, 0.0, 0.0, 0.0, 0.0, 0.0, 0.0, 0.0, 0.0, 0.0, 0.0, 0.0, 0.0, 0.0, 0.0, 0.0, 0.0, 0.0, 0.0, 0.0, 0.0, 0.0, 0.0, 0.0, 0.0, 0.0, 0.0, 0.0, 0.0, 0.0, 0.0, 0.0, 0.0, 0.0, 0.0, 0.0, 0.0, 0.0, 0.0, 0.0, 0.0, 0.0, 0.0, 0.0, 0.0, 0.0, 0.0, 0.0, 0.0, 0.0, 0.0, 0.0, 0.0, 0.0, 0.0, 0.0, 0.0, 0.0, 0.0, 0.0, 0.0, 0.0, 0.0, 0.0, 0.0, 0.0, 0.0, 0.0, 0.0, 0.0, 0.0, 0.0, 0.0, 0.0, 0.0, 0.0, 0.0, 0.0, 0.0, 0.0, 0.0, 0.0, 0.0, 0.0, 0.0, 0.0, 0.0, 0.0, 0.0, 0.0, 0.0, 0.0, 0.0, 0.0, 0.0, 0.0, 0.0, 0.0, 0.0, 0.0, 0.0, 0.0, 0.0, 0.0, 0.0, 0.0, 0.0, 0.0, 0.0, 0.0, 0.0, 0.0, 0.0, 0.0, 0.0, 0.0, 0.0, 0.0, 0.0, 0.0, 0.0, 0.0, 0.0, 0.0, 0.0, 0.0, 0.0, 0.0, 0.0, 0.0, 0.0, 0.0, 0.0, 0.0, 0.0, 0.0, 0.0, 0.0, 0.0, 0.0, 0.0, 0.0, 0.0, 0.0, 0.0, 0.0, 0.0, 0.0, 0.0, 0.0, 0.0, 0.0, 0.0, 0.0, 0.0, 0.0, 0.0, 0.0, 0.0, 0.0, 0.0, 0.0, 0.0, 0.0, 0.0, 0.0, 0.0, 0.0, 0.0, 0.0, 0.0, 0.0, 0.0, 0.0, 0.0, 0.0, 0.0, 0.0, 0.0, 0.0, 0.0, 0.0, 0.0, 0.0, 0.0, 0.0, 0.0, 0.0, 0.0, 0.0, 0.0, 0.0, 0.0, 0.0, 0.0, 0.0, 0.0, 0.0, 0.0, 0.0, 0.0, 0.0, 0.0, 0.0, 0.0, 0.0, 0.0, 0.0, 0.0, 0.0, 0.0, 0.0, 0.0, 0.0, 0.0, 0.0, 0.0, 0.0])
me_circle_003.update()
me_circle_001 = bpy.data.meshes.new('Circle.001')
me_circle_001.from_pydata([(0.02368, 0.0, 0.03328), (0.0231, 0.0, 0.01792), (0.01581, -0.004189, 0.03966), (0.01523, -0.00534, 0.02137), (0.001611, -0.005658, 0.0475), (0.0007727, -0.00655, 0.01901), (-0.02103, -0.004031, 0.0196), (0.01455, -0.005694, 0.01555), (-0.01933, -0.001343, 0.04647), (-0.02116, 0.0, 0.04586), (-0.03253, 0.0, 0.01667), (0.02231, 0.0, 0.01152), (-0.0004, -0.0062, 0.0), (-0.0175, -0.0059, 0.0), (0.01129, -0.005375, 0.0), (-0.0236, 0.0, 0.0), (0.0189, 0.0, 0.0), (-8.511e-05, -0.0066, 0.01104), (-0.01949, -0.005397, 0.01082), (0.01334, -0.005632, 0.008134), (0.02042, 0.0, 0.00462), (-0.0285, 0.0, 0.0087), (-0.0252, 0.0, 0.0246), (-0.02249, 0.0, 0.02447), (-0.03048, -0.002988, 0.01756), (-0.035, -0.0038, 0.03), (-0.0324, -0.0027, 0.0324), (-0.0315, 0.0, 0.0335), (-0.0395, 0.0, 0.0272), (-0.038, -0.0028, 0.028), (-0.0259, 0.0, 0.004), (-0.0263, -0.003, 0.0093), (-0.02591, -0.003899, 0.01875), (-0.0242, -0.0029, 0.0051), (-0.03062, 0.0, 0.01312), (-0.0284, -0.002922, 0.01334), (-0.02589, -0.002309, 0.0236), (-0.01991, -0.001846, 0.02448), (-0.02272, -0.00225, 0.02376), (-0.02423, -0.004251, 0.01452), (-0.043, 0.0, 0.0414), (-0.0413, -0.0034, 0.0386), (-0.0389, -0.004, 0.0351), (-0.0363, -0.0029, 0.0372), (-0.039, -0.0023, 0.0398), (-0.0383, 0.0, 0.0411), (-0.0352, 0.0, 0.038), (-0.0426, 0.0, 0.0322), (-0.0444, 0.0, 0.0361), (-0.0415, -0.0029, 0.033), (-0.0431, -0.0022, 0.0366), (-0.007441, 0.0, 0.06615), (0.001476, 0.0, 0.06615), (0.0002357, -0.002945, 0.08012), (0.0002357, -0.002945, 0.07765), (-0.007441, 0.0, 0.08012), (-0.007441, 0.0, 0.07765), (-0.006123, -0.002945, 0.07765), (-0.006123, -0.002945, 0.08012), (0.001476, 0.0, 0.07765), (0.001476, 0.0, 0.08012), (-0.006394, 0.0, 0.09379), (-0.007008, 0.0, 0.08774), (-0.005107, -0.002288, 0.0927), (-0.00582, -0.002962, 0.08771), (-7.31e-05, -0.002962, 0.08771), (-0.0007933, -0.002284, 0.0927), (0.001044, 0.0, 0.08774), (0.0004316, 0.0, 0.09379), (-0.006123, -0.002945, 0.06615), (0.0002357, -0.002945, 0.06615), (0.02169, -0.002681, 0.04073), (0.01786, -0.002806, 0.04277), (0.02356, 0.0, 0.03964), (0.01619, 0.0, 0.04376), (0.004489, 0.0, 0.06446), (0.01288, 0.0, 0.06446), (0.01158, -0.002844, 0.07729), (0.01158, -0.002844, 0.07508), (0.004676, 0.0, 0.07729), (0.004676, 0.0, 0.07508), (0.005861, -0.002844, 0.07508), (0.005861, -0.002844, 0.07729), (0.01269, 0.0, 0.07508), (0.01269, 0.0, 0.07729), (0.005427, 0.0, 0.08735), (0.004841, 0.0, 0.08157), (0.006655, -0.002255, 0.0863), (0.005975, -0.002898, 0.08154), (0.01146, -0.002898, 0.08154), (0.01077, -0.002251, 0.0863), (0.01253, 0.0, 0.08157), (0.01194, 0.0, 0.08735), (0.005729, -0.002872, 0.06446), (0.01171, -0.002872, 0.06446), (0.02169, -0.002767, 0.0602), (0.02169, -0.002767, 0.05811), (0.01592, 0.0, 0.0602), (0.01592, 0.0, 0.05811), (0.01786, -0.002767, 0.05811), (0.01786, -0.002767, 0.0602), (0.02347, 0.0, 0.05811), (0.02347, 0.0, 0.0602), (0.01663, 0.0, 0.06895), (0.01608, 0.0, 0.06351), (0.01826, -0.002212, 0.06797), (0.01786, -0.002818, 0.06348), (0.0212, -0.002208, 0.06797), (0.02169, -0.002818, 0.06348), (0.02332, 0.0, 0.06351), (0.02277, 0.0, 0.06895), (-0.01943, 0.0, 0.06513), (-0.01096, 0.0, 0.06513), (-0.01227, -0.002856, 0.07808), (-0.01227, -0.002856, 0.07585), (-0.01924, 0.0, 0.07808), (-0.01924, 0.0, 0.07585), (-0.01804, -0.002856, 0.07585), (-0.01804, -0.002856, 0.07808), (-0.01115, 0.0, 0.07585), (-0.01115, 0.0, 0.07808), (-0.01848, 0.0, 0.08823), (-0.01907, 0.0, 0.08241), (-0.01724, -0.002261, 0.08718), (-0.01793, -0.002911, 0.08237), (-0.01309, -0.002258, 0.08718), (-0.01239, -0.002911, 0.08237), (-0.01132, 0.0, 0.08241), (-0.01191, 0.0, 0.08823), (-0.01817, -0.002885, 0.06513), (-0.01214, -0.002885, 0.06513), (0.01608, 0.0, 0.05069), (0.0161, 0.0, 0.04879), (0.02344, 0.0, 0.04879), (0.02344, 0.0, 0.05069), (0.01786, -0.002764, 0.05069), (0.01786, -0.002764, 0.04879), (0.02169, -0.002764, 0.04879), (0.02169, -0.002764, 0.05069), (0.001289, -0.006395, 0.02466), (0.01786, -0.003511, 0.03764), (0.02169, -0.002377, 0.035), (0.01786, -0.003737, 0.03162), (0.02169, -0.002103, 0.03022)], [], [(8, 9, 23, 37), (3, 139, 5, 7), (37, 6, 5, 139), (11, 1, 3, 7), (18, 13, 12, 17), (17, 12, 14, 19), (19, 14, 16, 20), (21, 30, 33, 31), (10, 34, 35, 24), (7, 19, 20, 11), (5, 17, 19, 7), (6, 18, 17, 5), (31, 18, 39, 35), (31, 33, 13, 18), (13, 33, 30, 15), (6, 37, 23, 38), (25, 29, 24, 32), (24, 35, 39, 32), (31, 35, 34, 21), (29, 28, 10, 24), (23, 22, 36, 38), (6, 38, 36, 32), (26, 25, 32, 36), (27, 26, 36, 22), (32, 39, 18, 6), (48, 50, 41, 40), (25, 26, 43, 42), (28, 29, 49, 47), (29, 25, 42, 49), (26, 27, 46, 43), (44, 41, 42, 43), (45, 44, 43, 46), (50, 48, 47, 49), (41, 50, 49, 42), (41, 44, 45, 40), (70, 54, 57, 69), (69, 57, 56, 51), (52, 59, 54, 70), (53, 65, 64, 58), (60, 67, 65, 53), (58, 57, 54, 53), (53, 54, 59, 60), (55, 56, 57, 58), (58, 64, 62, 55), (64, 63, 61, 62), (126, 125, 123, 124), (128, 121, 123, 125), (67, 68, 66, 65), (94, 78, 81, 93), (93, 81, 80, 75), (76, 83, 78, 94), (77, 89, 88, 82), (84, 91, 89, 77), (82, 81, 78, 77), (77, 78, 83, 84), (79, 80, 81, 82), (82, 88, 86, 79), (88, 87, 85, 86), (65, 66, 63, 64), (91, 92, 90, 89), (137, 71, 73, 133), (136, 72, 71, 137), (95, 108, 106, 100), (102, 109, 108, 95), (100, 99, 96, 95), (95, 96, 101, 102), (97, 98, 99, 100), (100, 106, 104, 97), (106, 105, 103, 104), (108, 107, 105, 106), (109, 110, 107, 108), (130, 114, 117, 129), (129, 117, 116, 111), (112, 119, 114, 130), (113, 126, 124, 118), (120, 127, 126, 113), (118, 117, 114, 113), (113, 114, 119, 120), (115, 116, 117, 118), (103, 105, 107, 110), (118, 124, 122, 115), (124, 123, 121, 122), (85, 87, 90, 92), (61, 63, 66, 68), (127, 128, 125, 126), (89, 90, 87, 88), (134, 101, 96, 138), (135, 99, 98, 131), (138, 96, 99, 135), (131, 132, 136, 135), (135, 136, 137, 138), (138, 137, 133, 134), (132, 74, 72, 136), (139, 3, 2, 4), (0, 141, 143, 1), (0, 73, 71, 141), (1, 143, 142, 3), (3, 142, 140, 2), (140, 142, 143, 141), (71, 72, 140, 141), (72, 74, 2, 140), (139, 4, 8, 37)])
_uv = me_circle_001.uv_layers.new(name='UVMap')
_uv.uv.foreach_set('vector', [0.0, 0.0, 0.0, 0.0, 0.0, 0.0, 0.0, 0.0, 0.0, 0.0, 0.0, 0.0, 0.0, 0.0, 0.0, 0.0, 0.0, 0.0, 0.0, 0.0, 0.0, 0.0, 0.0, 0.0, 0.0, 0.0, 0.0, 0.0, 0.0, 0.0, 0.0, 0.0, 0.0, 0.0, 0.0, 0.0, 0.0, 0.0, 0.0, 0.0, 0.0, 0.0, 0.0, 0.0, 0.0, 0.0, 0.0, 0.0, 0.0, 0.0, 0.0, 0.0, 0.0, 0.0, 0.0, 0.0, 0.0, 0.0, 0.0, 0.0, 0.0, 0.0, 0.0, 0.0, 0.0, 0.0, 0.0, 0.0, 0.0, 0.0, 0.0, 0.0, 0.0, 0.0, 0.0, 0.0, 0.0, 0.0, 0.0, 0.0, 0.0, 0.0, 0.0, 0.0, 0.0, 0.0, 0.0, 0.0, 0.0, 0.0, 0.0, 0.0, 0.0, 0.0, 0.0, 0.0, 0.0, 0.0, 0.0, 0.0, 0.0, 0.0, 0.0, 0.0, 0.0, 0.0, 0.0, 0.0, 0.0, 0.0, 0.0, 0.0, 0.0, 0.0, 0.0, 0.0, 0.0, 0.0, 0.0, 0.0, 0.0, 0.0, 0.0, 0.0, 0.0, 0.0, 0.0, 0.0, 0.0, 0.0, 0.0, 0.0, 0.0, 0.0, 0.0, 0.0, 0.0, 0.0, 0.0, 0.0, 0.0, 0.0, 0.0, 0.0, 0.0, 0.0, 0.0, 0.0, 0.0, 0.0, 0.0, 0.0, 0.0, 0.0, 0.0, 0.0, 0.0, 0.0, 0.0, 0.0, 0.0, 0.0, 0.0, 0.0, 0.0, 0.0, 0.0, 0.0, 0.0, 0.0, 0.0, 0.0, 0.0, 0.0, 0.0, 0.0, 0.0, 0.0, 0.0, 0.0, 0.0, 0.0, 0.0, 0.0, 0.0, 0.0, 0.0, 0.0, 0.0, 0.0, 0.0, 0.0, 0.0, 0.0, 0.0, 0.0, 0.0, 0.0, 0.0, 0.0, 0.0, 0.0, 0.0, 0.0, 0.0, 0.0, 0.0, 0.0, 0.0, 0.0, 0.0, 0.0, 0.0, 0.0, 0.0, 0.0, 0.0, 0.0, 0.0, 0.0, 0.0, 0.0, 0.0, 0.0, 0.0, 0.0, 0.0, 0.0, 0.0, 0.0, 0.0, 0.0, 0.0, 0.0, 0.0, 0.0, 0.0, 0.0, 0.0, 0.0, 0.0, 0.0, 0.0, 0.0, 0.0, 0.0, 0.0, 0.0, 0.0, 0.0, 0.0, 0.0, 0.0, 0.0, 0.0, 0.0, 0.0, 0.0, 0.0, 0.0, 0.0, 0.0, 0.0, 0.0, 0.0, 0.0, 0.0, 0.0, 0.0, 0.0, 0.0, 0.0, 0.0, 0.0, 0.0, 0.0, 0.0, 0.0, 0.0, 0.0, 0.0, 0.0, 0.0, 0.0, 0.0, 0.0, 0.0, 0.0, 0.0, 0.0, 0.0, 0.0, 0.0, 0.0, 0.0, 0.0, 0.0, 0.0, 0.0, 0.0, 0.0, 0.0, 0.0, 0.0, 0.0, 0.0, 0.0, 0.0, 0.0, 0.0, 0.0, 0.0, 0.0, 0.0, 0.0, 0.0, 0.0, 0.0, 0.0, 0.0, 0.0, 0.0, 0.0, 0.0, 0.0, 0.0, 0.0, 0.0, 0.0, 0.0, 0.0, 0.0, 0.0, 0.0, 0.0, 0.0, 0.0, 0.0, 0.0, 0.0, 0.0, 0.0, 0.0, 0.0, 0.0, 0.0, 0.0, 0.0, 0.0, 0.0, 0.0, 0.0, 0.0, 0.0, 0.0, 0.0, 0.0, 0.0, 0.0, 0.0, 0.0, 0.0, 0.0, 0.0, 0.0, 0.0, 0.0, 0.0, 0.0, 0.0, 0.0, 0.0, 0.0, 0.0, 0.0, 0.0, 0.0, 0.0, 0.0, 0.0, 0.0, 0.0, 0.0, 0.0, 0.0, 0.0, 0.0, 0.0, 0.0, 0.0, 0.0, 0.0, 0.0, 0.0, 0.0, 0.0, 0.0, 0.0, 0.0, 0.0, 0.0, 0.0, 0.0, 0.0, 0.0, 0.0, 0.0, 0.0, 0.0, 0.0, 0.0, 0.0, 0.0, 0.0, 0.0, 0.0, 0.0, 0.0, 0.0, 0.0, 0.0, 0.0, 0.0, 0.0, 0.0, 0.0, 0.0, 0.0, 0.0, 0.0, 0.0, 0.0, 0.0, 0.0, 0.0, 0.0, 0.0, 0.0, 0.0, 0.0, 0.0, 0.0, 0.0, 0.0, 0.0, 0.0, 0.0, 0.0, 0.0, 0.0, 0.0, 0.0, 0.0, 0.0, 0.0, 0.0, 0.0, 0.0, 0.0, 0.0, 0.0, 0.0, 0.0, 0.0, 0.0, 0.0, 0.0, 0.0, 0.0, 0.0, 0.0, 0.0, 0.0, 0.0, 0.0, 0.0, 0.0, 0.0, 0.0, 0.0, 0.0, 0.0, 0.0, 0.0, 0.0, 0.0, 0.0, 0.0, 0.0, 0.0, 0.0, 0.0, 0.0, 0.0, 0.0, 0.0, 0.0, 0.0, 0.0, 0.0, 0.0, 0.0, 0.0, 0.0, 0.0, 0.0, 0.0, 0.0, 0.0, 0.0, 0.0, 0.0, 0.0, 0.0, 0.0, 0.0, 0.0, 0.0, 0.0, 0.0, 0.0, 0.0, 0.0, 0.0, 0.0, 0.0, 0.0, 0.0, 0.0, 0.0, 0.0, 0.0, 0.0, 0.0, 0.0, 0.0, 0.0, 0.0, 0.0, 0.0, 0.0, 0.0, 0.0, 0.0, 0.0, 0.0, 0.0, 0.0, 0.0, 0.0, 0.0, 0.0, 0.0, 0.0, 0.0, 0.0, 0.0, 0.0, 0.0, 0.0, 0.0, 0.0, 0.0, 0.0, 0.0, 0.0, 0.0, 0.0, 0.0, 0.0, 0.0, 0.0, 0.0, 0.0, 0.0, 0.0, 0.0, 0.0, 0.0, 0.0, 0.0, 0.0, 0.0, 0.0, 0.0, 0.0, 0.0, 0.0, 0.0, 0.0, 0.0, 0.0, 0.0, 0.0, 0.0, 0.0, 0.0, 0.0, 0.0, 0.0, 0.0, 0.0, 0.0, 0.0, 0.0, 0.0, 0.0, 0.0, 0.0, 0.0, 0.0, 0.0, 0.0, 0.0, 0.0, 0.0, 0.0, 0.0, 0.0, 0.0, 0.0, 0.0, 0.0, 0.0, 0.0, 0.0, 0.0, 0.0, 0.0, 0.0, 0.0, 0.0, 0.0, 0.0, 0.0, 0.0, 0.0, 0.0, 0.0, 0.0, 0.0, 0.0, 0.0, 0.0, 0.0, 0.0, 0.0, 0.0, 0.0, 0.0, 0.0, 0.0, 0.0, 0.0, 0.0, 0.0, 0.0, 0.0, 0.0, 0.0, 0.0, 0.0, 0.0, 0.0, 0.0, 0.0, 0.0, 0.0, 0.0, 0.0, 0.0, 0.0, 0.0, 0.0, 0.0, 0.0, 0.0, 0.0, 0.0, 0.0, 0.0, 0.0, 0.0, 0.0, 0.0, 0.0, 0.0, 0.0, 0.0, 0.0, 0.0, 0.0, 0.0, 0.0, 0.0, 0.0, 0.0, 0.0, 0.0, 0.0, 0.0, 0.0, 0.0, 0.0, 0.0, 0.0, 0.0, 0.0, 0.0, 0.0, 0.0, 0.0, 0.0, 0.0, 0.0, 0.0, 0.0, 0.0, 0.0, 0.0, 0.0, 0.0, 0.0, 0.0, 0.0, 0.0, 0.0, 0.0, 0.0, 0.0, 0.0, 0.0, 0.0, 0.0, 0.0, 0.0, 0.0, 0.0, 0.0, 0.0, 0.0, 0.0, 0.0, 0.0, 0.0, 0.0, 0.0, 0.0, 0.0, 0.0, 0.0, 0.0, 0.0, 0.0, 0.0, 0.0, 0.0, 0.0, 0.0, 0.0, 0.0, 0.0, 0.0, 0.0, 0.0, 0.0, 0.0, 0.0, 0.0, 0.0, 0.0, 0.0, 0.0, 0.0, 0.0, 0.0, 0.0, 0.0, 0.0, 0.0, 0.0, 0.0, 0.0, 0.0, 0.0, 0.0, 0.0, 0.0, 0.0, 0.0, 0.0, 0.0, 0.0, 0.0, 0.0, 0.0, 0.0, 0.0, 0.0, 0.0, 0.0, 0.0, 0.0, 0.0, 0.0, 0.0, 0.0, 0.0, 0.0, 0.0, 0.0, 0.0, 0.0, 0.0, 0.0, 0.0])
me_circle_001.update()

# ---- objects
ob_front = bpy.data.objects.new('front', None)
ob_001 = bpy.data.objects.new('エンプティ.001', None)
ob_back = bpy.data.objects.new('back', None)
ob_x = bpy.data.objects.new('円', me_x)
ob_circle_002 = bpy.data.objects.new('Circle.002', me_circle_003)
ob_circle_001 = bpy.data.objects.new('Circle.001', me_circle_001)

# ---- transforms, parenting, visibility, modifiers, constraints
ob_front.location = (-0.0295, -0.03051, 0.9378)
ob_front.rotation_euler = (1.571, -0.0, 0.0)
ob_front.scale = (0.8295, 0.8295, 0.8295)
ob_front.empty_display_type = 'IMAGE'
ob_front.empty_display_size = 5.0
ob_front.empty_image_depth = 'FRONT'
ob_front.use_empty_image_alpha = True
ob_front.color = (1.0, 1.0, 1.0, 0.126)
ob_001.location = (0.02147, 0.02125, 1.47)
ob_001.rotation_euler = (1.571, -0.08304, -1.506e-09)
ob_001.scale = (0.1348, 0.1348, 0.1348)
ob_001.empty_display_type = 'IMAGE'
ob_001.empty_display_size = 5.0
ob_001.use_empty_image_alpha = True
ob_001.color = (1.0, 1.0, 1.0, 0.7087)
ob_001.hide_select = True
ob_back.location = (-1.01, -0.03051, 0.9378)
ob_back.rotation_euler = (1.571, -0.0, 0.0)
ob_back.scale = (0.8295, 0.8295, 0.8295)
ob_back.empty_display_type = 'IMAGE'
ob_back.empty_display_size = 5.0
ob_back.empty_image_depth = 'FRONT'
ob_back.use_empty_image_alpha = True
ob_back.color = (1.0, 1.0, 1.0, 0.126)
ob_x.location = (0.0, 0.0, 0.0)
_m = ob_x.modifiers.new('ミラー', 'MIRROR')
_m.use_clip = True
_m = ob_x.modifiers.new('細分化', 'SUBSURF')
_m.levels = 3
ob_circle_002.location = (0.0, 0.0, 0.0)
_m = ob_circle_002.modifiers.new('Mirror', 'MIRROR')
_m.use_clip = True
ob_circle_001.location = (0.0, 0.0, 0.0)
_m = ob_circle_001.modifiers.new('Mirror', 'MIRROR')
_m.use_axis = (False, True, False)
_m.use_clip = True
_m.merge_threshold = 0.0001
_m = ob_circle_001.modifiers.new('Subdivision', 'SUBSURF')
_m.levels = 2

# ---- collection membership
col_sample.objects.link(ob_front)
col_sample.objects.link(ob_001)
col_sample.objects.link(ob_back)
col_collection.objects.link(ob_x)
col_collection.objects.link(ob_circle_002)
col_collection.objects.link(ob_circle_001)

# ---- scene / render settings (as saved in the file)
scene.frame_start = 1; scene.frame_end = 250; scene.frame_set(2)
scene.render.engine = 'BLENDER_EEVEE_NEXT'
bpy.context.view_layer.update()

# ---- added for rendering (the .blend has no active camera and no usable light): camera, sun
cam_auto = bpy.data.cameras.new('AutoCamera')
cam_auto.lens = 50.0
cam_auto.sensor_width = 36.0
cam_auto.clip_end = 1000.0
ob_auto_camera = bpy.data.objects.new('AutoCamera', cam_auto)
scene.collection.objects.link(ob_auto_camera)
ob_auto_camera.location = (1.96135, -2.40256, 2.39738)
ob_auto_camera.rotation_euler = (1.09748, -7.21219e-08, 0.694738)
scene.camera = ob_auto_camera
light_auto_sun = bpy.data.lights.new('AutoSun', 'SUN')
light_auto_sun.energy = 3.0
light_auto_sun.angle = 0.0523599
ob_auto_sun = bpy.data.objects.new('AutoSun', light_auto_sun)
scene.collection.objects.link(ob_auto_sun)
ob_auto_sun.rotation_euler = (0.872665, 0.174533, 0.523599)
bpy.context.view_layer.update()
